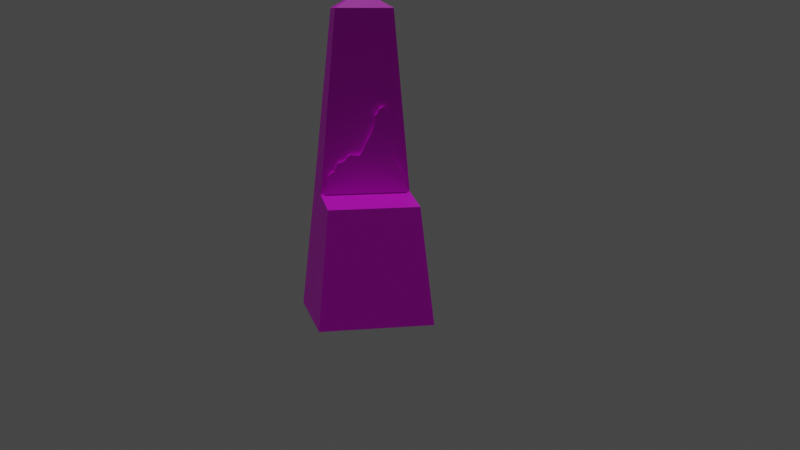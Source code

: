 # Source: esculturaDedoDeDeusPO.blend  (saved by Blender 2.91.10; exported with 4.5.12 LTS)
import bpy
from mathutils import Matrix  # noqa: F401  (used for matrix-valued properties, if any)

bpy.ops.wm.read_factory_settings(use_empty=True)
scene = bpy.context.scene
scene.name = 'Scene'

# ---- collections
col_collection = bpy.data.collections.new('Collection'); scene.collection.children.link(col_collection)

# ---- images (referenced by path relative to the original .blend; pixels are not part of the script)
import os
ASSET_DIR = os.environ.get("B2B_ASSET_DIR", "")  # directory of the original .blend (textures are referenced by path, not embedded)
HERE = os.path.dirname(os.path.abspath(__file__))  # packed textures are extracted next to this script under _unpacked/

def load_image(name, relpath, width, height, colorspace="sRGB"):
    """Load a texture the original file referenced (path relative to the .blend, or extracted next to this script)."""
    p = next((c for c in (os.path.join(HERE, relpath), os.path.join(ASSET_DIR, relpath)) if relpath and os.path.exists(c)), "")
    if p:
        img = bpy.data.images.load(p, check_existing=True)
        img.name = name
    else:  # same state as the original file: an image datablock whose file is absent (Cycles renders it pink)
        img = bpy.data.images.new(name, width, height)
        img.source = "FILE"
        img.filepath = "//" + (relpath or name)
    img.colorspace_settings.name = colorspace
    return img
img_materiais_002_base_color = load_image('Materiais.002 Base Color', '', 1024, 1024, 'sRGB')
img_materiais_base_color = load_image('Materiais Base Color', '', 1024, 1024, 'sRGB')

# ---- materials (node trees are filled in below, after node groups)
mat_materiais_002 = bpy.data.materials.new('Materiais.002')
mat_materiais_002.use_transparent_shadow = False
mat_materiais = bpy.data.materials.new('Materiais')
mat_materiais.use_transparent_shadow = False

# ---- material node trees
mat_materiais_002.use_nodes = True; mat_materiais_002.node_tree.nodes.clear()
_N = mat_materiais_002.node_tree.nodes; _L = mat_materiais_002.node_tree.links
n0 = _N.new('ShaderNodeBsdfPrincipled'); n0.name = 'Principled BSDF'; n0.location = (10, 300)
n0.distribution = 'GGX'
n0.subsurface_method = 'BURLEY'
n0.inputs[3].default_value = 1.45
n0.inputs[27].default_value = (0.0, 0.0, 0.0, 1.0)
n0.inputs[28].default_value = 1.0
n1 = _N.new('ShaderNodeTexImage'); n1.name = 'Textura de imagem'; n1.location = (-280, 280)
n1.image = img_materiais_002_base_color
n1.interpolation = 'Closest'
n2 = _N.new('ShaderNodeOutputMaterial'); n2.name = 'Material Output'; n2.location = (300, 300)
_L.new(n0.outputs[0], n2.inputs[0])
_L.new(n1.outputs[0], n0.inputs[0])
n2.is_active_output = True
mat_materiais.use_nodes = True; mat_materiais.node_tree.nodes.clear()
_N = mat_materiais.node_tree.nodes; _L = mat_materiais.node_tree.links
n0 = _N.new('ShaderNodeBsdfPrincipled'); n0.name = 'Principled BSDF'; n0.location = (-20, 300)
n0.distribution = 'GGX'
n0.subsurface_method = 'BURLEY'
n0.inputs[3].default_value = 1.45
n0.inputs[27].default_value = (0.0, 0.0, 0.0, 1.0)
n0.inputs[28].default_value = 1.0
n1 = _N.new('ShaderNodeOutputMaterial'); n1.name = 'Material Output'; n1.location = (280, 340)
n2 = _N.new('ShaderNodeTexImage'); n2.name = 'Textura de imagem'; n2.location = (-310, 280)
n2.image = img_materiais_base_color
_L.new(n0.outputs[0], n1.inputs[0])
_L.new(n2.outputs[0], n0.inputs[0])
n1.is_active_output = True

# ---- world
world_world = bpy.data.worlds.new('World'); scene.world = world_world
world_world.use_nodes = True; world_world.node_tree.nodes.clear()
_N = world_world.node_tree.nodes; _L = world_world.node_tree.links
n0 = _N.new('ShaderNodeOutputWorld'); n0.name = 'World Output'; n0.location = (300, 300)
n1 = _N.new('ShaderNodeBackground'); n1.name = 'Background'; n1.location = (10, 300)
n1.inputs[0].default_value = (0.05088, 0.05088, 0.05088, 1.0)
_L.new(n1.outputs[0], n0.inputs[0])
n0.is_active_output = True
world_world.color = (0.05088, 0.05088, 0.05088)
world_world.use_sun_shadow = False
world_world.sun_shadow_jitter_overblur = 0.0

# ---- cameras
cam_c_mera = bpy.data.cameras.new('Câmera')

# ---- lights
light_sun = bpy.data.lights.new('Sun', 'SUN')
light_sun.transmission_factor = 0.0
light_sun.energy = 1.0
light_sun.shadow_soft_size = 0.125

# ---- meshes
me_cubo = bpy.data.meshes.new('Cubo')
me_cubo.from_pydata([(-1.0, -1.0, -1.0), (-0.7935, -0.7935, 1.172), (-1.0, 1.0, -1.0), (-0.7935, 0.7935, 1.172), (1.0, -1.0, -1.0), (0.8125, -0.7935, 1.039), (1.0, 1.0, -1.0), (0.8125, 0.7935, 1.039), (0.0, 1.0, -1.0), (0.0, 0.7935, 1.172), (0.0, -1.0, -1.0), (0.0, -0.7935, 1.172), (-0.7935, -0.7935, 1.172), (-0.7935, 0.7935, 1.172), (0.0, -0.7935, 1.172), (0.0, 0.7935, 1.172), (-0.4987, -0.5082, 4.358), (-0.4987, 0.5082, 4.358), (1.407e-32, -0.5082, 4.358), (-1.407e-32, 0.5082, 4.358), (-0.2493, 0.0, 4.66), (-0.2493, 0.0, 4.66), (-0.2493, 0.0, 4.66), (-0.2493, 0.0, 4.66), (-0.6461, 0.6509, 2.765), (-7.034e-33, 0.6509, 2.765), (-0.6461, -0.6509, 2.765), (7.034e-33, -0.6509, 2.765), (-0.8968, -0.8968, 0.08586), (-0.8968, 0.8968, 0.08586), (0.9063, 0.8968, 0.01929), (0.9063, -0.8968, 0.01929), (0.0, -0.8968, 0.08586), (0.0, 0.8968, 0.08586), (-1.0, 0.0, -1.0), (-0.7935, 0.0, 1.172), (1.0, 0.0, -1.0), (0.8125, 0.0, 1.039), (0.0, 0.0, 1.172), (0.0, 0.0, -1.0), (-0.7935, 0.0, 1.172), (0.0, 0.0, 1.172), (-0.4987, 0.0, 4.358), (0.0, 0.0, 4.358), (-0.2493, 0.0, 4.66), (-0.2493, 0.0, 4.66), (0.0, 0.0, 2.765), (-0.6461, 0.0, 2.765), (0.9063, 0.0, 0.01929), (-0.8968, 0.0, 0.08586), (-0.5724, 0.5795, 3.561), (-0.5724, -0.5795, 3.561), (-1.055e-32, 0.5795, 3.561), (1.055e-32, -0.5795, 3.561), (0.0, 0.0, 3.561), (-0.5724, 0.0, 3.561), (-3.517e-33, 0.7222, 1.968), (3.517e-33, -0.7222, 1.968), (-0.7198, 0.7222, 1.968), (-0.7198, -0.7222, 1.968), (-0.7198, 0.0, 1.968), (0.0, 0.0, 1.968), (-0.1247, 0.2541, 4.509), (-0.1247, -0.2541, 4.509), (-0.374, -0.2541, 4.509), (-0.374, 0.2541, 4.509), (-0.374, 0.0, 4.509), (-0.1247, 0.0, 4.509), (-0.1247, 0.0, 4.509), (-0.1247, -0.2541, 4.509), (-0.374, 0.0, 4.509), (-0.374, 0.2541, 4.509), (-0.374, -0.2541, 4.509), (-0.1247, 0.2541, 4.509)], [], [(49, 35, 3, 29), (33, 9, 7, 30), (48, 37, 5, 31), (32, 11, 1, 28), (39, 36, 4, 10), (35, 1, 12, 40), (37, 38, 11, 5), (34, 39, 10, 0), (31, 5, 11, 32), (29, 3, 9, 33), (52, 50, 17, 19), (9, 3, 13, 15), (1, 11, 14, 12), (38, 9, 15, 41), (68, 73, 23, 45), (55, 51, 16, 42), (54, 52, 19, 43), (51, 53, 18, 16), (45, 44, 20, 22), (72, 69, 22, 20), (73, 71, 21, 23), (70, 72, 20, 44), (59, 57, 27, 26), (61, 56, 25, 46), (60, 59, 26, 47), (56, 58, 24, 25), (2, 29, 33, 8), (4, 31, 32, 10), (10, 32, 28, 0), (36, 48, 31, 4), (8, 33, 30, 6), (34, 49, 29, 2), (0, 28, 49, 34), (6, 30, 48, 36), (58, 60, 47, 24), (57, 61, 46, 27), (71, 70, 44, 21), (23, 21, 44, 45), (53, 54, 43, 18), (50, 55, 42, 17), (69, 68, 45, 22), (11, 38, 41, 14), (2, 8, 39, 34), (7, 9, 38, 37), (3, 35, 40, 13), (8, 6, 36, 39), (30, 7, 37, 48), (28, 1, 35, 49), (24, 47, 55, 50), (27, 46, 54, 53), (26, 27, 53, 51), (46, 25, 52, 54), (47, 26, 51, 55), (25, 24, 50, 52), (14, 41, 61, 57), (13, 40, 60, 58), (15, 13, 58, 56), (40, 12, 59, 60), (41, 15, 56, 61), (12, 14, 57, 59), (18, 43, 67, 63), (17, 42, 66, 65), (42, 16, 64, 66), (19, 17, 65, 62), (16, 18, 63, 64), (43, 19, 62, 67)])
_uv = me_cubo.uv_layers.new(name='Mapa UV')
_uv.uv.foreach_set('vector', [0.3322, 0.2938, 0.4177, 0.2879, 0.4321, 0.3473, 0.3411, 0.369, 0.483, 0.4248, 0.5339, 0.3499, 0.5419, 0.3617, 0.5449, 0.4323, 0.1245, 0.7078, 0.04642, 0.7078, 0.04642, 0.6473, 0.1245, 0.6394, 0.4823, 0.1468, 0.5267, 0.2217, 0.4248, 0.2195, 0.4207, 0.1443, 0.6852, 0.3929, 0.6852, 0.3167, 0.7615, 0.3167, 0.7615, 0.3929, 0.4177, 0.2879, 0.4248, 0.2195, 0.4258, 0.2205, 0.419, 0.2878, 0.406, 0.894, 0.3391, 0.8973, 0.3241, 0.8377, 0.396, 0.8244, 0.6852, 0.4692, 0.6852, 0.3929, 0.7615, 0.3929, 0.7615, 0.4692, 0.5448, 0.1447, 0.5355, 0.2148, 0.5267, 0.2217, 0.4823, 0.1468, 0.4215, 0.4218, 0.4321, 0.3473, 0.5339, 0.3499, 0.483, 0.4248, 0.8428, 0.229, 0.8865, 0.229, 0.8809, 0.29, 0.8428, 0.29, 0.5339, 0.3499, 0.4321, 0.3473, 0.433, 0.3462, 0.4855, 0.3489, 0.4248, 0.2195, 0.5267, 0.2217, 0.4785, 0.2228, 0.4258, 0.2205, 0.5417, 0.2812, 0.5339, 0.3499, 0.4855, 0.3489, 0.493, 0.2814, 0.7932, 0.2679, 0.7958, 0.2826, 0.7762, 0.2663, 0.7762, 0.2663, 0.6239, 0.6111, 0.6239, 0.6553, 0.5629, 0.6498, 0.5629, 0.6111, 0.09672, 0.8954, 0.09672, 0.9396, 0.03597, 0.9342, 0.03597, 0.8954, 0.877, 0.5364, 0.9206, 0.5364, 0.9206, 0.5974, 0.8826, 0.5974, 0.7762, 0.2663, 0.7762, 0.2663, 0.7761, 0.2663, 0.7763, 0.2659, 0.7511, 0.272, 0.7534, 0.2538, 0.7763, 0.2659, 0.7761, 0.2663, 0.7958, 0.2826, 0.7848, 0.2903, 0.7762, 0.2663, 0.7762, 0.2663, 0.7684, 0.28, 0.7511, 0.272, 0.7761, 0.2663, 0.7762, 0.2663, 0.8657, 0.4144, 0.9206, 0.4144, 0.9206, 0.4754, 0.8714, 0.4754, 0.2182, 0.8954, 0.2182, 0.9505, 0.1575, 0.945, 0.1575, 0.8954, 0.746, 0.6111, 0.746, 0.6661, 0.6849, 0.6607, 0.6849, 0.6111, 0.8428, 0.107, 0.8977, 0.107, 0.8921, 0.168, 0.8428, 0.168, 0.4108, 0.4963, 0.4215, 0.4218, 0.483, 0.4248, 0.4794, 0.4996, 0.554, 0.07461, 0.5448, 0.1447, 0.4823, 0.1468, 0.4853, 0.07184, 0.4853, 0.07184, 0.4823, 0.1468, 0.4207, 0.1443, 0.4167, 0.06907, 0.2026, 0.7078, 0.1245, 0.7078, 0.1245, 0.6394, 0.2026, 0.6316, 0.4794, 0.4996, 0.483, 0.4248, 0.5449, 0.4323, 0.548, 0.5029, 0.2392, 0.3026, 0.3322, 0.2938, 0.3411, 0.369, 0.2487, 0.3882, 0.2312, 0.2156, 0.3269, 0.2159, 0.3322, 0.2938, 0.2392, 0.3026, 0.2026, 0.7841, 0.1245, 0.7762, 0.1245, 0.7078, 0.2026, 0.7078, 0.746, 0.556, 0.746, 0.6111, 0.6849, 0.6111, 0.6849, 0.5614, 0.2182, 0.8403, 0.2182, 0.8954, 0.1575, 0.8954, 0.1575, 0.8457, 0.7848, 0.2903, 0.7684, 0.28, 0.7762, 0.2663, 0.7762, 0.2663, 0.7762, 0.2663, 0.7762, 0.2663, 0.7762, 0.2663, 0.7762, 0.2663, 0.09672, 0.8512, 0.09672, 0.8954, 0.03597, 0.8954, 0.03597, 0.8566, 0.6239, 0.5669, 0.6239, 0.6111, 0.5629, 0.6111, 0.5629, 0.5723, 0.7958, 0.246, 0.7932, 0.2679, 0.7762, 0.2663, 0.7763, 0.2659, 0.5267, 0.2217, 0.5417, 0.2812, 0.493, 0.2814, 0.4785, 0.2228, 0.6089, 0.4692, 0.6089, 0.3929, 0.6852, 0.3929, 0.6852, 0.4692, 0.406, 0.966, 0.3313, 0.966, 0.3391, 0.8973, 0.406, 0.894, 0.4321, 0.3473, 0.4177, 0.2879, 0.419, 0.2878, 0.433, 0.3462, 0.6089, 0.3929, 0.6089, 0.3167, 0.6852, 0.3167, 0.6852, 0.3929, 0.1245, 0.7762, 0.04642, 0.7684, 0.04642, 0.7078, 0.1245, 0.7078, 0.3269, 0.2159, 0.4248, 0.2195, 0.4177, 0.2879, 0.3322, 0.2938, 0.6849, 0.5614, 0.6849, 0.6111, 0.6239, 0.6111, 0.6239, 0.5669, 0.1575, 0.8457, 0.1575, 0.8954, 0.09672, 0.8954, 0.09672, 0.8512, 0.8714, 0.4754, 0.9206, 0.4754, 0.9206, 0.5364, 0.877, 0.5364, 0.1575, 0.8954, 0.1575, 0.945, 0.09672, 0.9396, 0.09672, 0.8954, 0.6849, 0.6111, 0.6849, 0.6607, 0.6239, 0.6553, 0.6239, 0.6111, 0.8428, 0.168, 0.8921, 0.168, 0.8865, 0.229, 0.8428, 0.229, 0.279, 0.8349, 0.279, 0.8954, 0.2182, 0.8954, 0.2182, 0.8403, 0.807, 0.5505, 0.807, 0.6111, 0.746, 0.6111, 0.746, 0.556, 0.8428, 0.04605, 0.9033, 0.04605, 0.8977, 0.107, 0.8428, 0.107, 0.807, 0.6111, 0.807, 0.6716, 0.746, 0.6661, 0.746, 0.6111, 0.279, 0.8954, 0.279, 0.9559, 0.2182, 0.9505, 0.2182, 0.8954, 0.8601, 0.3534, 0.9206, 0.3534, 0.9206, 0.4144, 0.8657, 0.4144, 0.6043, 0.2256, 0.6043, 0.2643, 0.5894, 0.2643, 0.5894, 0.245, 0.5675, 0.3128, 0.5484, 0.2791, 0.5614, 0.2717, 0.571, 0.2886, 0.5484, 0.2791, 0.5293, 0.2454, 0.5518, 0.2549, 0.5614, 0.2717, 0.6043, 0.3031, 0.5675, 0.3128, 0.571, 0.2886, 0.5894, 0.2837, 0.5293, 0.2454, 0.5564, 0.2188, 0.5654, 0.2416, 0.5518, 0.2549, 0.6043, 0.2643, 0.6043, 0.3031, 0.5894, 0.2837, 0.5894, 0.2643])
me_cubo.materials.append(mat_materiais_002)
me_cubo.use_remesh_fix_poles = True
me_cubo.use_remesh_preserve_attributes = False
me_cubo.use_mirror_vertex_groups = False
me_cubo.update()
me_plano_002 = bpy.data.meshes.new('Plano.002')
me_plano_002.from_pydata([(-0.9007, 0.2277, -7.497e-09), (1.0, -1.0, 0.0), (-1.023, 0.4854, 1.704e-09), (1.0, 1.0, 0.0), (0.01917, -0.13, -1.447e-09), (-0.01806, 0.5983, 1.363e-09), (-1.065, 0.3306, 4.939e-09), (1.0, 0.0, 0.0), (0.0, 0.0, 0.0), (1.0, 0.5, 0.0), (-0.02257, 0.3104, 1.704e-09), (-1.104, 0.4097, 7.838e-09), (0.4932, -0.859, 5.112e-10), (0.4865, 0.8533, 1.022e-09), (0.5, 0.0, 0.0), (0.4887, 0.4052, 8.52e-10), (0.803, -0.9436, -4.004e-09), (0.7049, 0.9786, 3.408e-09), (0.75, 0.0, 0.0), (0.7444, 0.4526, 4.26e-10), (0.2635, 0.701, -1.022e-09), (0.25, 0.0, 0.0), (0.2331, 0.3578, 1.278e-09), (0.2286, -0.6773, 1.619e-09), (-0.5203, 0.5283, 1.534e-09), (-0.4346, 0.1059, -4.941e-09), (-0.4729, 0.1986, -2.045e-09), (-0.5632, 0.3601, 4.771e-09), (0.5957, 0.9159, 2.215e-09), (0.625, 0.0, 0.0), (0.6165, 0.4289, 6.39e-10), (0.6346, -0.9244, -7.242e-10), (0.8925, -0.9673, -1.321e-09), (0.8524, 0.9893, 1.704e-09), (0.875, 0.0, 0.0), (0.8722, 0.4763, 2.13e-10), (0.3733, -0.7414, 1.265e-10), (0.375, 0.7771, 0.0), (0.375, 0.0, 0.0), (0.3609, 0.3815, 1.065e-09), (0.1227, 0.6496, 1.704e-10), (0.125, 0.0, 0.0), (0.1053, 0.3341, 1.491e-09), (0.08043, -0.4459, 3.365e-09), (-0.2286, -0.00471, -1.619e-09), (-0.2692, 0.5475, 1.448e-09), (-0.2365, 0.0993, -1.022e-09), (-0.2929, 0.3352, 3.237e-09), (-0.7387, 0.5182, -8.507e-10), (-0.7274, 0.2753, -1.704e-09), (-0.7681, 0.3849, 1.366e-09), (-0.6586, 0.1939, -6.901e-09), (0.1872, -0.5289, 2.258e-11), (0.1931, 0.6753, -4.26e-10), (0.1875, 0.0, 0.0), (0.1692, 0.346, 1.384e-09), (0.05234, 0.6239, 7.668e-10), (0.0625, 0.0, 0.0), (0.04134, 0.3223, 1.597e-09), (0.06615, -0.1735, -2.756e-10), (-0.1211, -0.05098, -2.982e-10), (-0.1436, 0.5729, 1.406e-09), (-0.1182, 0.04965, -5.112e-10), (-0.1577, 0.3228, 2.471e-09), (-0.3947, 0.5379, 1.491e-09), (-0.3547, 0.149, -1.534e-09), (-0.428, 0.3477, 4.004e-09), (-0.3316, 0.05058, -3.28e-09), (-0.5466, 0.1499, -5.921e-09), (-0.6459, 0.5232, 1.576e-09), (-0.6002, 0.237, -1.874e-09), (-0.6983, 0.3725, 5.538e-09), (-0.8643, 0.5018, -8.081e-10), (-0.7983, 0.2866, -5.791e-09), (-0.8378, 0.3973, -2.806e-09), (-0.7796, 0.2108, -7.199e-09), (-0.9598, 0.4936, 1.683e-09), (-0.8991, 0.3086, -2.895e-09), (-0.9054, 0.4035, -2.423e-09), (-0.8402, 0.2193, -7.348e-09), (-0.9503, 0.2792, -3.749e-09), (1.0, -0.5, 0.0), (0.009583, -0.06498, -7.235e-10), (0.4966, -0.4458, 2.556e-10), (0.7765, -0.4718, -2.002e-09), (0.2556, -0.3386, -4.253e-10), (-0.4537, 0.1522, -3.493e-09), (0.6298, -0.4622, -3.621e-10), (0.8837, -0.4836, -6.603e-10), (0.3905, -0.3753, -1.171e-09), (0.1027, -0.223, 1.683e-09), (-0.2325, 0.0473, -1.321e-09), (-0.693, 0.2346, -4.302e-09), (0.1874, -0.2481, 1.129e-11), (0.06433, -0.08673, -1.378e-10), (-0.1196, -0.0006625, -4.047e-10), (-0.3431, 0.09977, -2.407e-09), (-0.5734, 0.1934, -3.898e-09), (-0.789, 0.2487, -6.495e-09), (-0.8697, 0.264, -5.122e-09), (1.0, 0.75, 0.0), (-0.02031, 0.4543, 1.534e-09), (-1.096, 0.4476, 7.24e-09), (0.4876, 0.6293, 9.371e-10), (0.7246, 0.7156, 1.917e-09), (0.2483, 0.5294, 1.278e-10), (-0.5418, 0.4442, 3.152e-09), (0.6061, 0.6724, 1.427e-09), (0.8623, 0.7328, 9.584e-10), (0.3679, 0.5793, 5.325e-10), (0.114, 0.4919, 8.307e-10), (-0.281, 0.4414, 2.343e-09), (-0.7698, 0.4515, 1.492e-09), (0.1812, 0.5106, 4.792e-10), (0.04684, 0.4731, 1.182e-09), (-0.1507, 0.4479, 1.938e-09), (-0.4114, 0.4428, 2.748e-09), (-0.6721, 0.4479, 3.557e-09), (-0.8674, 0.4496, -5.725e-10), (-0.9326, 0.4486, -3.702e-10), (0.2242, -0.5867, -4.14e-10), (0.2283, 0.6881, -7.242e-10), (0.2188, 0.0, 0.0), (0.2011, 0.3519, 1.331e-09), (0.2215, -0.2934, -2.07e-10), (0.2147, 0.52, 3.035e-10), (0.3193, 0.739, -5.112e-10), (0.3125, 0.0, 0.0), (0.297, 0.3697, 1.171e-09), (0.3009, -0.7139, 8.726e-10), (0.3231, -0.357, -7.984e-10), (0.3081, 0.5544, 3.301e-10), (0.5411, 0.8846, 1.619e-09), (0.5625, 0.0, 0.0), (0.5526, 0.4171, 7.455e-10), (0.5639, -0.908, -1.065e-10), (0.5632, -0.454, -5.325e-11), (0.5468, 0.6508, 1.182e-09), (0.4333, -0.7557, 3.188e-10), (0.4307, 0.8152, 5.112e-10), (0.4375, 0.0, 0.0), (0.4248, 0.3934, 9.584e-10), (0.4436, -0.4106, -4.579e-10), (0.4278, 0.6043, 7.348e-10), (0.04058, -0.3751, 4.014e-09), (0.08754, 0.6368, 4.686e-10), (0.09375, 0.0, 0.0), (0.0733, 0.3282, 1.544e-09), (0.08352, -0.1548, 7.724e-10), (0.08042, 0.4825, 1.006e-09), (0.1579, 0.6625, -1.278e-10), (0.1562, 0.0, 0.0), (0.1372, 0.34, 1.438e-09), (0.1338, -0.4711, 1.694e-09), (0.145, -0.2355, 8.469e-10), (0.1476, 0.5012, 6.549e-10), (-0.9503, 0.2792, 0.4561), (-0.9007, 0.2277, 0.4561), (0.8925, -0.9673, 0.4561), (1.0, -1.0, 0.4561), (1.0, 0.75, 0.4561), (1.0, 1.0, 0.4561), (-0.9598, 0.4936, 0.4561), (-1.023, 0.4854, 0.4561), (-0.1211, -0.05098, 0.4561), (0.01917, -0.13, 0.4561), (0.05234, 0.6239, 0.4561), (-0.01806, 0.5983, 0.4561), (-1.104, 0.4097, 0.4561), (-1.065, 0.3306, 0.4561), (1.0, -0.5, 0.4561), (1.0, -3.045e-09, 0.4561), (1.0, 0.5, 0.4561), (-1.096, 0.4476, 0.4561), (0.4333, -0.7557, 0.4561), (0.4932, -0.859, 0.4561), (0.5411, 0.8846, 0.4561), (0.4865, 0.8533, 0.4561), (0.6346, -0.9244, 0.4561), (0.803, -0.9436, 0.4561), (0.8524, 0.9893, 0.4561), (0.7049, 0.9786, 0.4561), (0.3193, 0.739, 0.4561), (0.2635, 0.701, 0.4561), (0.2242, -0.5867, 0.4561), (0.2286, -0.6773, 0.4561), (-0.3947, 0.5379, 0.4561), (-0.5203, 0.5283, 0.4561), (-0.5466, 0.1499, 0.4561), (-0.4346, 0.1059, 0.4561), (0.5957, 0.9159, 0.4561), (0.5639, -0.908, 0.4561), (0.3009, -0.7139, 0.4561), (0.3733, -0.7414, 0.4561), (0.4307, 0.8152, 0.4561), (0.375, 0.7771, 0.4561), (0.1579, 0.6625, 0.4561), (0.1227, 0.6496, 0.4561), (0.04058, -0.3751, 0.4561), (0.08043, -0.4459, 0.4561), (-0.3316, 0.05058, 0.4561), (-0.2286, -0.00471, 0.4561), (-0.1436, 0.5729, 0.4561), (-0.2692, 0.5475, 0.4561), (-0.6459, 0.5232, 0.4561), (-0.7387, 0.5182, 0.4561), (-0.7796, 0.2108, 0.4561), (-0.6586, 0.1939, 0.4561), (0.1338, -0.4711, 0.4561), (0.1872, -0.5289, 0.4561), (0.2283, 0.6881, 0.4561), (0.1931, 0.6753, 0.4561), (0.08754, 0.6368, 0.4561), (0.06615, -0.1735, 0.4561), (-0.8643, 0.5018, 0.4561), (-0.8402, 0.2193, 0.4561), (-0.9503, 0.2792, 0.4561), (-0.9007, 0.2277, 0.4561), (0.8925, -0.9673, 0.4561), (1.0, -1.0, 0.4561), (1.0, 0.75, 0.4561), (1.0, 1.0, 0.4561), (-0.9598, 0.4936, 0.4561), (-1.023, 0.4854, 0.4561), (-0.1211, -0.05098, 0.4561), (0.01917, -0.13, 0.4561), (0.05234, 0.6239, 0.4561), (-0.01806, 0.5983, 0.4561), (-0.02031, 0.4543, 0.4561), (-1.104, 0.4097, 0.4561), (-1.065, 0.3306, 0.4561), (1.0, -0.5, 0.4561), (1.0, -3.045e-09, 0.4561), (0.009583, -0.06498, 0.4561), (-1.136e-09, -3.045e-09, 0.4561), (-0.8991, 0.3086, 0.4561), (0.0625, -3.045e-09, 0.4561), (1.0, 0.5, 0.4561), (-0.02257, 0.3104, 0.4561), (-1.096, 0.4476, 0.4561), (-0.9054, 0.4035, 0.4561), (0.04134, 0.3223, 0.4561), (0.4333, -0.7557, 0.4561), (0.4932, -0.859, 0.4561), (0.5411, 0.8846, 0.4561), (0.4865, 0.8533, 0.4561), (0.5625, -3.045e-09, 0.4561), (0.5, -3.045e-09, 0.4561), (0.5526, 0.4171, 0.4561), (0.4887, 0.4052, 0.4561), (0.4966, -0.4458, 0.4561), (0.4876, 0.6293, 0.4561), (0.6346, -0.9244, 0.4561), (0.803, -0.9436, 0.4561), (0.8524, 0.9893, 0.4561), (0.7049, 0.9786, 0.4561), (0.875, -3.045e-09, 0.4561), (0.75, -3.045e-09, 0.4561), (0.8722, 0.4763, 0.4561), (0.7444, 0.4526, 0.4561), (0.7765, -0.4718, 0.4561), (0.7246, 0.7156, 0.4561), (0.3193, 0.739, 0.4561), (0.2635, 0.701, 0.4561), (0.3125, -3.045e-09, 0.4561), (0.25, -3.045e-09, 0.4561), (0.297, 0.3697, 0.4561), (0.2331, 0.3578, 0.4561), (0.2242, -0.5867, 0.4561), (0.2286, -0.6773, 0.4561), (0.2483, 0.5294, 0.4561), (0.2556, -0.3386, 0.4561), (-0.3947, 0.5379, 0.4561), (-0.5203, 0.5283, 0.4561), (-0.5466, 0.1499, 0.4561), (-0.4346, 0.1059, 0.4561), (-0.3547, 0.149, 0.4561), (-0.4729, 0.1986, 0.4561), (-0.428, 0.3477, 0.4561), (-0.5632, 0.3601, 0.4561), (-0.4537, 0.1522, 0.4561), (-0.5418, 0.4442, 0.4561), (0.5957, 0.9159, 0.4561), (0.625, -3.045e-09, 0.4561), (0.6165, 0.4289, 0.4561), (0.5639, -0.908, 0.4561), (0.6061, 0.6724, 0.4561), (0.6298, -0.4622, 0.4561), (0.8837, -0.4836, 0.4561), (0.8623, 0.7328, 0.4561), (0.3009, -0.7139, 0.4561), (0.3733, -0.7179, 0.4561), (0.4307, 0.8152, 0.4561), (0.375, 0.7771, 0.4561), (0.4375, -3.045e-09, 0.4561), (0.375, -3.045e-09, 0.4561), (0.4248, 0.3934, 0.4561), (0.3609, 0.3815, 0.4561), (0.3679, 0.5793, 0.4561), (0.3905, -0.3753, 0.4561), (0.1579, 0.6625, 0.4561), (0.1227, 0.6496, 0.4561), (0.1562, -3.045e-09, 0.4561), (0.125, -3.045e-09, 0.4561), (0.1372, 0.34, 0.4561), (0.1053, 0.3341, 0.4561), (0.04058, -0.3751, 0.4561), (0.08043, -0.4459, 0.4561), (0.1027, -0.223, 0.4561), (0.114, 0.4919, 0.4561), (-0.3316, 0.05058, 0.4561), (-0.2286, -0.00471, 0.4561), (-0.1436, 0.5729, 0.4561), (-0.2692, 0.5475, 0.4561), (-0.1182, 0.04965, 0.4561), (-0.2365, 0.0993, 0.4561), (-0.1577, 0.3228, 0.4561), (-0.2929, 0.3352, 0.4561), (-0.2325, 0.0473, 0.4561), (-0.281, 0.4414, 0.4561), (-0.6459, 0.5232, 0.4561), (-0.7387, 0.5182, 0.4561), (-0.6002, 0.237, 0.4561), (-0.7274, 0.2753, 0.4561), (-0.6983, 0.3725, 0.4561), (-0.7681, 0.3849, 0.4561), (-0.7796, 0.2108, 0.4561), (-0.6586, 0.1939, 0.4561), (-0.7698, 0.4515, 0.4561), (-0.693, 0.2346, 0.4561), (0.1338, -0.4711, 0.4561), (0.1872, -0.5289, 0.4561), (0.2283, 0.6881, 0.4561), (0.1931, 0.6753, 0.4561), (0.2188, -3.045e-09, 0.4561), (0.1875, -3.045e-09, 0.4561), (0.2011, 0.3519, 0.4561), (0.1692, 0.346, 0.4561), (0.1874, -0.2481, 0.4561), (0.1812, 0.5106, 0.4561), (0.08754, 0.6368, 0.4561), (0.09375, -3.045e-09, 0.4561), (0.0733, 0.3282, 0.4561), (0.06615, -0.1735, 0.4561), (0.04684, 0.4731, 0.4561), (0.06433, -0.08673, 0.4561), (-0.1196, -0.0006625, 0.4561), (-0.1507, 0.4479, 0.4561), (-0.4114, 0.4428, 0.4561), (-0.3431, 0.09977, 0.4561), (-0.6721, 0.4479, 0.4561), (-0.5734, 0.1934, 0.4561), (-0.8643, 0.5018, 0.4561), (-0.7983, 0.2866, 0.4561), (-0.8378, 0.3973, 0.4561), (-0.8402, 0.2193, 0.4561), (-0.789, 0.2487, 0.4561), (-0.8674, 0.4496, 0.4561), (-0.9326, 0.4486, 0.4561), (-0.8697, 0.264, 0.4561), (0.145, -0.2355, 0.4561), (0.08352, -0.1548, 0.4561), (0.3231, -0.357, 0.4561), (0.5632, -0.454, 0.4561), (0.2215, -0.2934, 0.4561), (0.4436, -0.4106, 0.4561), (0.1476, 0.5012, 0.4561), (0.08042, 0.4825, 0.4561), (0.3081, 0.5544, 0.4561), (0.5468, 0.6508, 0.4561), (0.2147, 0.52, 0.4561), (0.4278, 0.6043, 0.4561), (-0.9007, 0.2277, -7.497e-09), (1.0, -1.0, 0.0), (-1.023, 0.4854, 1.704e-09), (1.0, 1.0, 0.0), (0.01917, -0.13, -1.447e-09), (-0.01806, 0.5983, 1.363e-09), (-1.065, 0.3306, 4.939e-09), (1.0, 0.0, 0.0), (1.0, 0.5, 0.0), (-1.104, 0.4097, 7.838e-09), (0.4932, -0.859, 5.112e-10), (0.4865, 0.8533, 1.022e-09), (0.803, -0.9436, -4.004e-09), (0.7049, 0.9786, 3.408e-09), (0.2635, 0.701, -1.022e-09), (0.2286, -0.6773, 1.619e-09), (-0.5203, 0.5283, 1.534e-09), (-0.4346, 0.1059, -4.941e-09), (0.5957, 0.9159, 2.215e-09), (0.6346, -0.9244, -7.242e-10), (0.8925, -0.9673, -1.321e-09), (0.8524, 0.9893, 1.704e-09), (0.3733, -0.7414, 1.265e-10), (0.375, 0.7771, 0.0), (0.1227, 0.6496, 1.704e-10), (0.08043, -0.4459, 3.365e-09), (-0.2286, -0.00471, -1.619e-09), (-0.2692, 0.5475, 1.448e-09), (-0.7387, 0.5182, -8.507e-10), (-0.6586, 0.1939, -6.901e-09), (0.1872, -0.5289, 2.258e-11), (0.1931, 0.6753, -4.26e-10), (0.05234, 0.6239, 7.668e-10), (0.06615, -0.1735, -2.756e-10), (-0.1211, -0.05098, -2.982e-10), (-0.1436, 0.5729, 1.406e-09), (-0.3947, 0.5379, 1.491e-09), (-0.3316, 0.05058, -3.28e-09), (-0.5466, 0.1499, -5.921e-09), (-0.6459, 0.5232, 1.576e-09), (-0.8643, 0.5018, -8.081e-10), (-0.7796, 0.2108, -7.199e-09), (-0.9598, 0.4936, 1.683e-09), (-0.8402, 0.2193, -7.348e-09), (-0.9503, 0.2792, -3.749e-09), (1.0, -0.5, 0.0), (1.0, 0.75, 0.0), (-1.096, 0.4476, 7.24e-09), (0.2242, -0.5867, -4.14e-10), (0.2283, 0.6881, -7.242e-10), (0.3193, 0.739, -5.112e-10), (0.3009, -0.7139, 8.726e-10), (0.5411, 0.8846, 1.619e-09), (0.5639, -0.908, -1.065e-10), (0.4333, -0.7557, 3.188e-10), (0.4307, 0.8152, 5.112e-10), (0.04058, -0.3751, 4.014e-09), (0.08754, 0.6368, 4.686e-10), (0.1579, 0.6625, -1.278e-10), (0.1338, -0.4711, 1.694e-09)], [], [(108, 33, 3, 100), (115, 61, 5, 101), (95, 62, 8, 82), (88, 34, 7, 81), (62, 63, 10, 8), (34, 35, 9, 7), (140, 141, 15, 14), (142, 140, 14, 83), (143, 139, 13, 103), (29, 30, 19, 18), (87, 29, 18, 84), (107, 28, 17, 104), (125, 121, 20, 105), (124, 122, 21, 85), (122, 123, 22, 21), (70, 71, 27, 26), (97, 70, 26, 86), (117, 69, 24, 106), (137, 132, 28, 107), (136, 133, 29, 87), (133, 134, 30, 29), (18, 19, 35, 34), (84, 18, 34, 88), (104, 17, 33, 108), (131, 126, 37, 109), (130, 127, 38, 89), (127, 128, 39, 38), (146, 147, 42, 41), (148, 146, 41, 90), (149, 145, 40, 110), (65, 66, 47, 46), (96, 65, 46, 91), (116, 64, 45, 111), (118, 72, 48, 112), (98, 73, 49, 92), (73, 74, 50, 49), (151, 152, 55, 54), (154, 151, 54, 93), (155, 150, 53, 113), (101, 5, 56, 114), (82, 8, 57, 94), (8, 10, 58, 57), (46, 47, 63, 62), (91, 46, 62, 95), (111, 45, 61, 115), (106, 24, 64, 116), (86, 26, 65, 96), (26, 27, 66, 65), (112, 48, 69, 117), (92, 49, 70, 97), (49, 50, 71, 70), (77, 78, 74, 73), (99, 77, 73, 98), (119, 76, 72, 118), (102, 2, 76, 119), (80, 6, 77, 99), (6, 11, 78, 77), (0, 80, 99, 79), (79, 99, 98, 75), (51, 92, 97, 68), (25, 86, 96, 67), (44, 91, 95, 60), (4, 82, 94, 59), (153, 154, 93, 52), (75, 98, 92, 51), (67, 96, 91, 44), (144, 148, 90, 43), (129, 130, 89, 36), (16, 84, 88, 32), (135, 136, 87, 31), (68, 97, 86, 25), (120, 124, 85, 23), (31, 87, 84, 16), (138, 142, 83, 12), (32, 88, 81, 1), (60, 95, 82, 4), (11, 102, 119, 78), (78, 119, 118, 74), (50, 112, 117, 71), (27, 106, 116, 66), (47, 111, 115, 63), (10, 101, 114, 58), (152, 155, 113, 55), (74, 118, 112, 50), (66, 116, 111, 47), (147, 149, 110, 42), (128, 131, 109, 39), (19, 104, 108, 35), (134, 137, 107, 30), (71, 117, 106, 27), (123, 125, 105, 22), (30, 107, 104, 19), (141, 143, 103, 15), (63, 115, 101, 10), (35, 108, 100, 9), (55, 113, 125, 123), (52, 93, 124, 120), (54, 55, 123, 122), (93, 54, 122, 124), (113, 53, 121, 125), (22, 105, 131, 128), (23, 85, 130, 129), (21, 22, 128, 127), (85, 21, 127, 130), (105, 20, 126, 131), (15, 103, 137, 134), (12, 83, 136, 135), (14, 15, 134, 133), (83, 14, 133, 136), (103, 13, 132, 137), (39, 109, 143, 141), (36, 89, 142, 138), (109, 37, 139, 143), (89, 38, 140, 142), (38, 39, 141, 140), (58, 114, 149, 147), (59, 94, 148, 144), (114, 56, 145, 149), (94, 57, 146, 148), (57, 58, 147, 146), (42, 110, 155, 152), (43, 90, 154, 153), (110, 40, 150, 155), (90, 41, 151, 154), (41, 42, 152, 151), (188, 189, 275, 274), (177, 194, 292, 245), (171, 172, 237, 232), (186, 187, 273, 272), (187, 204, 320, 273), (193, 174, 242, 291), (207, 188, 274, 327), (199, 208, 330, 307), (210, 211, 333, 332), (208, 209, 331, 330), (170, 171, 232, 231), (184, 185, 269, 268), (194, 195, 293, 292), (168, 169, 230, 229), (211, 196, 300, 333), (192, 193, 291, 290), (189, 200, 310, 275), (159, 170, 231, 219), (183, 210, 332, 263), (169, 156, 216, 230), (166, 167, 227, 226), (182, 183, 263, 262), (209, 184, 268, 331), (206, 207, 327, 326), (164, 165, 225, 224), (203, 186, 272, 313), (175, 191, 285, 243), (162, 163, 223, 222), (160, 161, 221, 220), (204, 205, 321, 320), (157, 215, 355, 217), (158, 159, 219, 218), (161, 180, 254, 221), (190, 176, 244, 282), (156, 157, 217, 216), (179, 158, 218, 253), (180, 181, 255, 254), (214, 162, 222, 352), (178, 179, 253, 252), (167, 202, 312, 227), (197, 212, 340, 301), (201, 164, 224, 311), (213, 198, 306, 343), (191, 178, 252, 285), (202, 203, 313, 312), (200, 201, 311, 310), (215, 206, 326, 355), (163, 173, 239, 223), (181, 190, 282, 255), (165, 213, 343, 225), (185, 192, 290, 269), (176, 177, 245, 244), (172, 160, 220, 237), (205, 214, 352, 321), (174, 175, 243, 242), (198, 199, 307, 306), (212, 166, 226, 340), (195, 182, 262, 293), (173, 168, 229, 239), (196, 197, 301, 300), (126, 20, 183, 182), (56, 5, 167, 166), (6, 80, 156, 169), (20, 121, 210, 183), (1, 81, 170, 159), (25, 67, 200, 189), (129, 36, 193, 192), (53, 150, 196, 211), (11, 6, 169, 168), (139, 37, 195, 194), (120, 23, 185, 184), (81, 7, 171, 170), (153, 52, 209, 208), (121, 53, 211, 210), (43, 153, 208, 199), (51, 68, 188, 207), (36, 138, 174, 193), (24, 69, 204, 187), (64, 24, 187, 186), (7, 9, 172, 171), (13, 139, 194, 177), (68, 25, 189, 188), (150, 40, 197, 196), (102, 11, 168, 173), (145, 56, 166, 212), (37, 126, 182, 195), (144, 43, 199, 198), (138, 12, 175, 174), (48, 72, 214, 205), (9, 100, 160, 172), (132, 13, 177, 176), (23, 129, 192, 185), (4, 59, 213, 165), (17, 28, 190, 181), (2, 102, 173, 163), (79, 75, 206, 215), (67, 44, 201, 200), (61, 45, 203, 202), (135, 31, 178, 191), (59, 144, 198, 213), (44, 60, 164, 201), (40, 145, 212, 197), (5, 61, 202, 167), (31, 16, 179, 178), (72, 76, 162, 214), (33, 17, 181, 180), (16, 32, 158, 179), (80, 0, 157, 156), (28, 132, 176, 190), (3, 33, 180, 161), (32, 1, 159, 158), (0, 79, 215, 157), (69, 48, 205, 204), (100, 3, 161, 160), (76, 2, 163, 162), (12, 135, 191, 175), (45, 64, 186, 203), (60, 4, 165, 164), (75, 51, 207, 206), (52, 120, 184, 209), (289, 220, 221, 254), (347, 228, 227, 312), (346, 233, 234, 314), (288, 231, 232, 256), (314, 234, 238, 316), (256, 232, 237, 258), (294, 247, 249, 296), (365, 250, 247, 294), (371, 251, 245, 292), (283, 257, 259, 284), (287, 260, 257, 283), (286, 261, 255, 282), (370, 270, 263, 332), (364, 271, 265, 334), (334, 265, 267, 336), (322, 277, 279, 324), (351, 280, 277, 322), (350, 281, 273, 320), (369, 286, 282, 244), (363, 287, 283, 246), (246, 283, 284, 248), (257, 256, 258, 259), (260, 288, 256, 257), (261, 289, 254, 255), (368, 298, 293, 262), (362, 299, 295, 264), (264, 295, 297, 266), (341, 303, 305, 342), (361, 308, 303, 341), (367, 309, 301, 340), (276, 315, 317, 278), (349, 318, 315, 276), (348, 319, 313, 272), (357, 328, 321, 352), (356, 329, 323, 353), (353, 323, 325, 354), (302, 335, 337, 304), (360, 338, 335, 302), (366, 339, 333, 300), (228, 344, 226, 227), (233, 345, 236, 234), (234, 236, 241, 238), (315, 314, 316, 317), (318, 346, 314, 315), (319, 347, 312, 313), (281, 348, 272, 273), (280, 349, 276, 277), (277, 276, 278, 279), (328, 350, 320, 321), (329, 351, 322, 323), (323, 322, 324, 325), (235, 353, 354, 240), (359, 356, 353, 235), (358, 357, 352, 222), (239, 358, 222, 223), (216, 359, 235, 230), (230, 235, 240, 229), (217, 355, 359, 216), (355, 326, 356, 359), (327, 274, 351, 329), (275, 310, 349, 280), (311, 224, 346, 318), (225, 343, 345, 233), (330, 331, 338, 360), (326, 327, 329, 356), (310, 311, 318, 349), (306, 307, 308, 361), (290, 291, 299, 362), (253, 218, 288, 260), (285, 252, 287, 363), (274, 275, 280, 351), (268, 269, 271, 364), (252, 253, 260, 287), (242, 243, 250, 365), (218, 219, 231, 288), (224, 225, 233, 346), (229, 240, 358, 239), (240, 354, 357, 358), (325, 324, 350, 328), (279, 278, 348, 281), (317, 316, 347, 319), (238, 241, 344, 228), (304, 337, 339, 366), (354, 325, 328, 357), (278, 317, 319, 348), (342, 305, 309, 367), (266, 297, 298, 368), (259, 258, 289, 261), (248, 284, 286, 369), (324, 279, 281, 350), (336, 267, 270, 370), (284, 259, 261, 286), (296, 249, 251, 371), (316, 238, 228, 347), (258, 237, 220, 289), (337, 336, 370, 339), (331, 268, 364, 338), (335, 334, 336, 337), (338, 364, 334, 335), (339, 370, 332, 333), (267, 266, 368, 270), (269, 290, 362, 271), (265, 264, 266, 267), (271, 362, 264, 265), (270, 368, 262, 263), (249, 248, 369, 251), (243, 285, 363, 250), (247, 246, 248, 249), (250, 363, 246, 247), (251, 369, 244, 245), (297, 296, 371, 298), (291, 242, 365, 299), (298, 371, 292, 293), (299, 365, 294, 295), (295, 294, 296, 297), (241, 342, 367, 344), (343, 306, 361, 345), (344, 367, 340, 226), (345, 361, 341, 236), (236, 341, 342, 241), (305, 304, 366, 309), (307, 330, 360, 308), (309, 366, 300, 301), (308, 360, 302, 303), (303, 302, 304, 305), (9, 7, 379, 380), (139, 13, 383, 427), (25, 68, 410, 389), (40, 150, 430, 396), (11, 102, 419, 381), (56, 145, 429, 404), (126, 37, 395, 422), (43, 144, 428, 397), (12, 138, 426, 382), (72, 48, 400, 412), (100, 9, 380, 418), (13, 132, 424, 383), (129, 23, 387, 423), (59, 4, 376, 405), (28, 17, 385, 390), (102, 2, 374, 419), (75, 79, 415, 413), (44, 67, 409, 398), (45, 61, 407, 399), (31, 135, 425, 391), (144, 59, 405, 428), (60, 44, 398, 406), (145, 40, 396, 429), (61, 5, 377, 407), (16, 31, 391, 384), (76, 72, 412, 414), (17, 33, 393, 385), (32, 16, 384, 392), (0, 80, 416, 372), (132, 28, 390, 424), (33, 3, 375, 393), (1, 32, 392, 373), (79, 0, 372, 415), (48, 69, 411, 400), (3, 100, 418, 375), (2, 76, 414, 374), (135, 12, 382, 425), (64, 45, 399, 408), (4, 60, 406, 376), (51, 75, 413, 401), (120, 52, 402, 420), (20, 126, 422, 386), (80, 6, 378, 416), (5, 56, 404, 377), (121, 20, 386, 421), (81, 1, 373, 417), (67, 25, 389, 409), (36, 129, 423, 394), (150, 53, 403, 430), (6, 11, 381, 378), (37, 139, 427, 395), (23, 120, 420, 387), (7, 81, 417, 379), (52, 153, 431, 402), (53, 121, 421, 403), (153, 43, 397, 431), (68, 51, 401, 410), (138, 36, 394, 426), (69, 24, 388, 411), (24, 64, 408, 388)])
_uv = me_plano_002.uv_layers.new(name='Mapa UV')
_uv.uv.foreach_set('vector', [0.908, 0.3394, 0.9067, 0.307, 0.9254, 0.3057, 0.9254, 0.3372, 0.78, 0.3754, 0.7809, 0.3596, 0.7967, 0.3564, 0.7964, 0.3746, 0.7839, 0.4321, 0.7841, 0.4257, 0.799, 0.432, 0.8002, 0.4402, 0.9107, 0.4931, 0.9096, 0.432, 0.9254, 0.432, 0.9254, 0.4952, 0.7841, 0.4257, 0.7791, 0.3912, 0.7962, 0.3928, 0.799, 0.432, 0.9096, 0.432, 0.9092, 0.3718, 0.9254, 0.3688, 0.9254, 0.432, 0.8543, 0.432, 0.8527, 0.3823, 0.8608, 0.3808, 0.8622, 0.432, 0.8551, 0.4839, 0.8543, 0.432, 0.8622, 0.432, 0.8618, 0.4883, 0.8531, 0.3556, 0.8534, 0.329, 0.8605, 0.3242, 0.8606, 0.3525, 0.878, 0.432, 0.8769, 0.3778, 0.8931, 0.3748, 0.8938, 0.432, 0.8786, 0.4904, 0.878, 0.432, 0.8938, 0.432, 0.8971, 0.4916, 0.8756, 0.347, 0.8743, 0.3163, 0.8881, 0.3084, 0.8906, 0.3416, 0.8261, 0.3663, 0.8279, 0.3451, 0.8323, 0.3434, 0.8304, 0.3651, 0.827, 0.4691, 0.8266, 0.432, 0.8306, 0.432, 0.8313, 0.4748, 0.8266, 0.432, 0.8244, 0.3875, 0.8285, 0.3868, 0.8306, 0.432, 0.7232, 0.4021, 0.7108, 0.3849, 0.7279, 0.3865, 0.7393, 0.4069, 0.7266, 0.4076, 0.7232, 0.4021, 0.7393, 0.4069, 0.7417, 0.4128, 0.7141, 0.3754, 0.7174, 0.3659, 0.7333, 0.3652, 0.7306, 0.3759, 0.8681, 0.3498, 0.8674, 0.3202, 0.8743, 0.3163, 0.8756, 0.347, 0.8702, 0.4894, 0.8701, 0.432, 0.878, 0.432, 0.8786, 0.4904, 0.8701, 0.432, 0.8688, 0.3793, 0.8769, 0.3778, 0.878, 0.432, 0.8938, 0.432, 0.8931, 0.3748, 0.9092, 0.3718, 0.9096, 0.432, 0.8971, 0.4916, 0.8938, 0.432, 0.9096, 0.432, 0.9107, 0.4931, 0.8906, 0.3416, 0.8881, 0.3084, 0.9067, 0.307, 0.908, 0.3394, 0.8379, 0.362, 0.8393, 0.3386, 0.8464, 0.3338, 0.8455, 0.3588, 0.8398, 0.4771, 0.8385, 0.432, 0.8464, 0.432, 0.8483, 0.4794, 0.8385, 0.432, 0.8365, 0.3853, 0.8446, 0.3838, 0.8464, 0.432, 0.8109, 0.432, 0.8083, 0.3905, 0.8123, 0.3898, 0.8148, 0.432, 0.8096, 0.4516, 0.8109, 0.432, 0.8148, 0.432, 0.812, 0.4602, 0.8092, 0.371, 0.8101, 0.3515, 0.8145, 0.3499, 0.8134, 0.3699, 0.7542, 0.4132, 0.7449, 0.3881, 0.762, 0.3896, 0.7691, 0.4194, 0.7557, 0.4194, 0.7542, 0.4132, 0.7691, 0.4194, 0.7696, 0.426, 0.747, 0.3761, 0.7491, 0.364, 0.765, 0.3628, 0.7635, 0.3762, 0.6894, 0.3752, 0.6898, 0.3686, 0.7057, 0.3665, 0.7018, 0.3749, 0.6993, 0.4006, 0.6981, 0.3958, 0.7071, 0.3972, 0.7115, 0.4024, 0.6981, 0.3958, 0.6932, 0.3818, 0.702, 0.3834, 0.7071, 0.3972, 0.8188, 0.432, 0.8163, 0.389, 0.8204, 0.3883, 0.8227, 0.432, 0.8173, 0.4618, 0.8188, 0.432, 0.8227, 0.432, 0.8227, 0.4633, 0.8177, 0.3687, 0.819, 0.3483, 0.8234, 0.3467, 0.8219, 0.3675, 0.7964, 0.3746, 0.7967, 0.3564, 0.8056, 0.3532, 0.8049, 0.3722, 0.8002, 0.4402, 0.799, 0.432, 0.8069, 0.432, 0.8071, 0.443, 0.799, 0.432, 0.7962, 0.3928, 0.8042, 0.3913, 0.8069, 0.432, 0.7691, 0.4194, 0.762, 0.3896, 0.7791, 0.3912, 0.7841, 0.4257, 0.7696, 0.426, 0.7691, 0.4194, 0.7841, 0.4257, 0.7839, 0.4321, 0.7635, 0.3762, 0.765, 0.3628, 0.7809, 0.3596, 0.78, 0.3754, 0.7306, 0.3759, 0.7333, 0.3652, 0.7491, 0.364, 0.747, 0.3761, 0.7417, 0.4128, 0.7393, 0.4069, 0.7542, 0.4132, 0.7557, 0.4194, 0.7393, 0.4069, 0.7279, 0.3865, 0.7449, 0.3881, 0.7542, 0.4132, 0.7018, 0.3749, 0.7057, 0.3665, 0.7174, 0.3659, 0.7141, 0.3754, 0.7115, 0.4024, 0.7071, 0.3972, 0.7232, 0.4021, 0.7266, 0.4076, 0.7071, 0.3972, 0.702, 0.3834, 0.7108, 0.3849, 0.7232, 0.4021, 0.6854, 0.393, 0.6846, 0.381, 0.6932, 0.3818, 0.6981, 0.3958, 0.6891, 0.3986, 0.6854, 0.393, 0.6981, 0.3958, 0.6993, 0.4006, 0.6812, 0.3753, 0.6777, 0.3696, 0.6898, 0.3686, 0.6894, 0.3752, 0.6605, 0.3754, 0.6698, 0.3707, 0.6777, 0.3696, 0.6812, 0.3753, 0.6789, 0.3967, 0.6644, 0.3902, 0.6854, 0.393, 0.6891, 0.3986, 0.6644, 0.3902, 0.6595, 0.3802, 0.6846, 0.381, 0.6854, 0.393, 0.6852, 0.4032, 0.6789, 0.3967, 0.6891, 0.3986, 0.6929, 0.4043, 0.6929, 0.4043, 0.6891, 0.3986, 0.6993, 0.4006, 0.7005, 0.4054, 0.7158, 0.4075, 0.7115, 0.4024, 0.7266, 0.4076, 0.73, 0.4131, 0.7441, 0.4186, 0.7417, 0.4128, 0.7557, 0.4194, 0.7571, 0.4256, 0.7701, 0.4326, 0.7696, 0.426, 0.7839, 0.4321, 0.7837, 0.4384, 0.8014, 0.4484, 0.8002, 0.4402, 0.8071, 0.443, 0.8074, 0.4539, 0.8159, 0.4915, 0.8173, 0.4618, 0.8227, 0.4633, 0.8227, 0.4988, 0.7005, 0.4054, 0.6993, 0.4006, 0.7115, 0.4024, 0.7158, 0.4075, 0.7571, 0.4256, 0.7557, 0.4194, 0.7696, 0.426, 0.7701, 0.4326, 0.8041, 0.4794, 0.8096, 0.4516, 0.812, 0.4602, 0.8092, 0.4883, 0.837, 0.5222, 0.8398, 0.4771, 0.8483, 0.4794, 0.8462, 0.5257, 0.9005, 0.5512, 0.8971, 0.4916, 0.9107, 0.4931, 0.9118, 0.5542, 0.8703, 0.5467, 0.8702, 0.4894, 0.8786, 0.4904, 0.8792, 0.5488, 0.73, 0.4131, 0.7266, 0.4076, 0.7417, 0.4128, 0.7441, 0.4186, 0.8273, 0.5061, 0.827, 0.4691, 0.8313, 0.4748, 0.8279, 0.5176, 0.8792, 0.5488, 0.8786, 0.4904, 0.8971, 0.4916, 0.9005, 0.5512, 0.8538, 0.5275, 0.8551, 0.4839, 0.8618, 0.4883, 0.8613, 0.5405, 0.9118, 0.5542, 0.9107, 0.4931, 0.9254, 0.4952, 0.9254, 0.5583, 0.7837, 0.4384, 0.7839, 0.4321, 0.8002, 0.4402, 0.8014, 0.4484, 0.6595, 0.3802, 0.6605, 0.3754, 0.6812, 0.3753, 0.6846, 0.381, 0.6846, 0.381, 0.6812, 0.3753, 0.6894, 0.3752, 0.6932, 0.3818, 0.702, 0.3834, 0.7018, 0.3749, 0.7141, 0.3754, 0.7108, 0.3849, 0.7279, 0.3865, 0.7306, 0.3759, 0.747, 0.3761, 0.7449, 0.3881, 0.762, 0.3896, 0.7635, 0.3762, 0.78, 0.3754, 0.7791, 0.3912, 0.7962, 0.3928, 0.7964, 0.3746, 0.8049, 0.3722, 0.8042, 0.3913, 0.8163, 0.389, 0.8177, 0.3687, 0.8219, 0.3675, 0.8204, 0.3883, 0.6932, 0.3818, 0.6894, 0.3752, 0.7018, 0.3749, 0.702, 0.3834, 0.7449, 0.3881, 0.747, 0.3761, 0.7635, 0.3762, 0.762, 0.3896, 0.8083, 0.3905, 0.8092, 0.371, 0.8134, 0.3699, 0.8123, 0.3898, 0.8365, 0.3853, 0.8379, 0.362, 0.8455, 0.3588, 0.8446, 0.3838, 0.8931, 0.3748, 0.8906, 0.3416, 0.908, 0.3394, 0.9092, 0.3718, 0.8688, 0.3793, 0.8681, 0.3498, 0.8756, 0.347, 0.8769, 0.3778, 0.7108, 0.3849, 0.7141, 0.3754, 0.7306, 0.3759, 0.7279, 0.3865, 0.8244, 0.3875, 0.8261, 0.3663, 0.8304, 0.3651, 0.8285, 0.3868, 0.8769, 0.3778, 0.8756, 0.347, 0.8906, 0.3416, 0.8931, 0.3748, 0.8527, 0.3823, 0.8531, 0.3556, 0.8606, 0.3525, 0.8608, 0.3808, 0.7791, 0.3912, 0.78, 0.3754, 0.7964, 0.3746, 0.7962, 0.3928, 0.9092, 0.3718, 0.908, 0.3394, 0.9254, 0.3372, 0.9254, 0.3688, 0.8204, 0.3883, 0.8219, 0.3675, 0.8261, 0.3663, 0.8244, 0.3875, 0.8227, 0.4988, 0.8227, 0.4633, 0.827, 0.4691, 0.8273, 0.5061, 0.8227, 0.432, 0.8204, 0.3883, 0.8244, 0.3875, 0.8266, 0.432, 0.8227, 0.4633, 0.8227, 0.432, 0.8266, 0.432, 0.827, 0.4691, 0.8219, 0.3675, 0.8234, 0.3467, 0.8279, 0.3451, 0.8261, 0.3663, 0.8285, 0.3868, 0.8304, 0.3651, 0.8379, 0.362, 0.8365, 0.3853, 0.8279, 0.5176, 0.8313, 0.4748, 0.8398, 0.4771, 0.837, 0.5222, 0.8306, 0.432, 0.8285, 0.3868, 0.8365, 0.3853, 0.8385, 0.432, 0.8313, 0.4748, 0.8306, 0.432, 0.8385, 0.432, 0.8398, 0.4771, 0.8304, 0.3651, 0.8323, 0.3434, 0.8393, 0.3386, 0.8379, 0.362, 0.8608, 0.3808, 0.8606, 0.3525, 0.8681, 0.3498, 0.8688, 0.3793, 0.8613, 0.5405, 0.8618, 0.4883, 0.8702, 0.4894, 0.8703, 0.5467, 0.8622, 0.432, 0.8608, 0.3808, 0.8688, 0.3793, 0.8701, 0.432, 0.8618, 0.4883, 0.8622, 0.432, 0.8701, 0.432, 0.8702, 0.4894, 0.8606, 0.3525, 0.8605, 0.3242, 0.8674, 0.3202, 0.8681, 0.3498, 0.8446, 0.3838, 0.8455, 0.3588, 0.8531, 0.3556, 0.8527, 0.3823, 0.8462, 0.5257, 0.8483, 0.4794, 0.8551, 0.4839, 0.8538, 0.5275, 0.8455, 0.3588, 0.8464, 0.3338, 0.8534, 0.329, 0.8531, 0.3556, 0.8483, 0.4794, 0.8464, 0.432, 0.8543, 0.432, 0.8551, 0.4839, 0.8464, 0.432, 0.8446, 0.3838, 0.8527, 0.3823, 0.8543, 0.432, 0.8042, 0.3913, 0.8049, 0.3722, 0.8092, 0.371, 0.8083, 0.3905, 0.8074, 0.4539, 0.8071, 0.443, 0.8096, 0.4516, 0.8041, 0.4794, 0.8049, 0.3722, 0.8056, 0.3532, 0.8101, 0.3515, 0.8092, 0.371, 0.8071, 0.443, 0.8069, 0.432, 0.8109, 0.432, 0.8096, 0.4516, 0.8069, 0.432, 0.8042, 0.3913, 0.8083, 0.3905, 0.8109, 0.432, 0.8123, 0.3898, 0.8134, 0.3699, 0.8177, 0.3687, 0.8163, 0.389, 0.8092, 0.4883, 0.812, 0.4602, 0.8173, 0.4618, 0.8159, 0.4915, 0.8134, 0.3699, 0.8145, 0.3499, 0.819, 0.3483, 0.8177, 0.3687, 0.812, 0.4602, 0.8148, 0.432, 0.8188, 0.432, 0.8173, 0.4618, 0.8148, 0.432, 0.8123, 0.3898, 0.8163, 0.389, 0.8188, 0.432, 0.1519, 0.3528, 0.165, 0.3522, 0.165, 0.3524, 0.1519, 0.353, 0.1117, 0.1413, 0.1089, 0.1505, 0.1088, 0.1505, 0.1116, 0.1413, 0.3429, 0.131, 0.2721, 0.07063, 0.2727, 0.06961, 0.3441, 0.1299, 0.07903, 0.2598, 0.07631, 0.2749, 0.07605, 0.2748, 0.07876, 0.2598, 0.07631, 0.2749, 0.07487, 0.2892, 0.07465, 0.2892, 0.07605, 0.2748, 0.3193, 0.3493, 0.3278, 0.3467, 0.3279, 0.4094, 0.3193, 0.415, 0.1393, 0.3529, 0.1519, 0.3528, 0.1519, 0.353, 0.1393, 0.3531, 0.2587, 0.3549, 0.2669, 0.3552, 0.2669, 0.3553, 0.2586, 0.355, 0.0998, 0.1812, 0.09829, 0.1862, 0.0982, 0.1861, 0.09971, 0.1811, 0.2669, 0.3552, 0.2762, 0.3551, 0.2762, 0.3553, 0.2669, 0.3553, 0.3856, 0.2096, 0.3429, 0.131, 0.3441, 0.1299, 0.387, 0.2092, 0.2855, 0.3547, 0.2977, 0.3538, 0.2977, 0.354, 0.2855, 0.3549, 0.1089, 0.1505, 0.1063, 0.1596, 0.1061, 0.1595, 0.1088, 0.1505, 0.09107, 0.339, 0.09842, 0.3439, 0.09833, 0.3441, 0.09102, 0.339, 0.09829, 0.1862, 0.09684, 0.1911, 0.09676, 0.191, 0.0982, 0.1861, 0.309, 0.3527, 0.3193, 0.3493, 0.3193, 0.415, 0.309, 0.4153, 0.165, 0.3522, 0.1782, 0.3514, 0.1782, 0.3516, 0.165, 0.3524, 0.3908, 0.2876, 0.3856, 0.2096, 0.387, 0.2092, 0.3912, 0.2876, 0.1015, 0.1758, 0.0998, 0.1812, 0.09971, 0.1811, 0.1014, 0.1757, 0.09842, 0.3439, 0.1087, 0.3487, 0.1086, 0.3488, 0.09833, 0.3441, 0.09261, 0.2065, 0.09036, 0.2157, 0.09017, 0.2157, 0.0925, 0.2065, 0.1038, 0.1682, 0.1015, 0.1758, 0.1014, 0.1757, 0.1037, 0.1682, 0.2762, 0.3551, 0.2855, 0.3547, 0.2855, 0.3549, 0.2762, 0.3553, 0.1282, 0.3526, 0.1393, 0.3529, 0.1393, 0.3531, 0.1282, 0.3528, 0.2053, 0.35, 0.219, 0.3506, 0.219, 0.3508, 0.2053, 0.3503, 0.08268, 0.2446, 0.07903, 0.2598, 0.07876, 0.2598, 0.08241, 0.2445, 0.3414, 0.3417, 0.3525, 0.3364, 0.3526, 0.3365, 0.3415, 0.3419, 0.08027, 0.3234, 0.08343, 0.3295, 0.08332, 0.3295, 0.08015, 0.3234, 0.2182, 0.05663, 0.1661, 0.06708, 0.1659, 0.0665, 0.2182, 0.05565, 0.07487, 0.2892, 0.07522, 0.3009, 0.07501, 0.3009, 0.07465, 0.2892, 0.1159, 0.3509, 0.1219, 0.352, 0.1218, 0.3522, 0.1159, 0.351, 0.3845, 0.3049, 0.3908, 0.2876, 0.3912, 0.2876, 0.3847, 0.305, 0.1661, 0.06708, 0.1435, 0.08447, 0.1432, 0.08414, 0.1659, 0.0665, 0.1187, 0.1226, 0.1148, 0.1323, 0.1147, 0.1322, 0.1185, 0.1225, 0.1087, 0.3487, 0.1159, 0.3509, 0.1159, 0.351, 0.1086, 0.3488, 0.3763, 0.3163, 0.3845, 0.3049, 0.3847, 0.305, 0.3765, 0.3165, 0.1435, 0.08447, 0.1279, 0.1053, 0.1275, 0.1051, 0.1432, 0.08414, 0.07728, 0.3139, 0.08027, 0.3234, 0.08015, 0.3234, 0.07709, 0.3139, 0.3617, 0.33, 0.3763, 0.3163, 0.3765, 0.3165, 0.3618, 0.3302, 0.09036, 0.2157, 0.08671, 0.2296, 0.08646, 0.2295, 0.09017, 0.2157, 0.09542, 0.196, 0.09402, 0.201, 0.09393, 0.2009, 0.09534, 0.1959, 0.1917, 0.3505, 0.2053, 0.35, 0.2053, 0.3503, 0.1917, 0.3507, 0.2293, 0.3514, 0.2474, 0.3536, 0.2473, 0.3538, 0.2293, 0.3516, 0.3525, 0.3364, 0.3617, 0.33, 0.3618, 0.3302, 0.3526, 0.3365, 0.08671, 0.2296, 0.08268, 0.2446, 0.08241, 0.2445, 0.08646, 0.2295, 0.1782, 0.3514, 0.1917, 0.3505, 0.1917, 0.3507, 0.1782, 0.3516, 0.1219, 0.352, 0.1282, 0.3526, 0.1282, 0.3528, 0.1218, 0.3522, 0.08343, 0.3295, 0.08809, 0.336, 0.08802, 0.3361, 0.08332, 0.3295, 0.1279, 0.1053, 0.1187, 0.1226, 0.1185, 0.1225, 0.1275, 0.1051, 0.219, 0.3506, 0.2293, 0.3514, 0.2293, 0.3516, 0.219, 0.3508, 0.2977, 0.3538, 0.309, 0.3527, 0.309, 0.4153, 0.2977, 0.354, 0.1148, 0.1323, 0.1117, 0.1413, 0.1116, 0.1413, 0.1147, 0.1322, 0.2721, 0.07063, 0.2182, 0.05663, 0.2182, 0.05565, 0.2727, 0.06961, 0.07522, 0.3009, 0.07728, 0.3139, 0.07709, 0.3139, 0.07501, 0.3009, 0.3278, 0.3467, 0.3414, 0.3417, 0.3415, 0.3419, 0.3279, 0.4094, 0.2474, 0.3536, 0.2587, 0.3549, 0.2586, 0.355, 0.2473, 0.3538, 0.09402, 0.201, 0.09261, 0.2065, 0.0925, 0.2065, 0.09393, 0.2009, 0.1063, 0.1596, 0.1038, 0.1682, 0.1037, 0.1682, 0.1061, 0.1595, 0.08809, 0.336, 0.09107, 0.339, 0.09102, 0.339, 0.08802, 0.3361, 0.09684, 0.1911, 0.09542, 0.196, 0.09534, 0.1959, 0.09676, 0.191, 0.1618, 0.1877, 0.1603, 0.1963, 0.1015, 0.1758, 0.1038, 0.1682, 0.1509, 0.223, 0.1481, 0.2324, 0.09036, 0.2157, 0.09261, 0.2065, 0.1142, 0.3184, 0.1188, 0.3178, 0.1087, 0.3487, 0.09842, 0.3439, 0.1603, 0.1963, 0.1585, 0.2008, 0.0998, 0.1812, 0.1015, 0.1758, 0.3493, 0.2748, 0.3282, 0.23, 0.3856, 0.2096, 0.3908, 0.2876, 0.1612, 0.3042, 0.1736, 0.3008, 0.1782, 0.3514, 0.165, 0.3522, 0.2977, 0.3002, 0.3064, 0.2962, 0.3192, 0.3491, 0.309, 0.3527, 0.157, 0.2052, 0.1551, 0.2108, 0.09684, 0.1911, 0.09829, 0.1862, 0.1117, 0.318, 0.1142, 0.3184, 0.09842, 0.3439, 0.09107, 0.339, 0.1649, 0.1712, 0.1633, 0.1793, 0.1063, 0.1596, 0.1089, 0.1505, 0.28, 0.3009, 0.2891, 0.3033, 0.2977, 0.3538, 0.2855, 0.3547, 0.3282, 0.23, 0.2903, 0.1809, 0.3429, 0.131, 0.3856, 0.2096, 0.2633, 0.3014, 0.2722, 0.3007, 0.2762, 0.3551, 0.2669, 0.3552, 0.1585, 0.2008, 0.157, 0.2052, 0.09829, 0.1862, 0.0998, 0.1812, 0.2574, 0.3038, 0.2633, 0.3014, 0.2669, 0.3552, 0.2587, 0.3549, 0.1392, 0.3116, 0.1496, 0.3082, 0.1519, 0.3528, 0.1393, 0.3529, 0.3064, 0.2962, 0.3117, 0.2945, 0.3278, 0.3467, 0.3192, 0.3491, 0.1239, 0.2831, 0.1192, 0.2926, 0.07487, 0.2892, 0.07631, 0.2749, 0.1294, 0.2721, 0.1239, 0.2831, 0.07631, 0.2749, 0.07903, 0.2598, 0.2903, 0.1809, 0.2402, 0.1409, 0.2721, 0.07063, 0.3429, 0.131, 0.1664, 0.1633, 0.1649, 0.1712, 0.1089, 0.1505, 0.1117, 0.1413, 0.1496, 0.3082, 0.1612, 0.3042, 0.165, 0.3522, 0.1519, 0.3528, 0.1551, 0.2108, 0.1537, 0.2144, 0.09542, 0.196, 0.09684, 0.1911, 0.111, 0.3171, 0.1117, 0.318, 0.09107, 0.339, 0.08809, 0.336, 0.1525, 0.2181, 0.1509, 0.223, 0.09261, 0.2065, 0.09402, 0.201, 0.1633, 0.1793, 0.1618, 0.1877, 0.1038, 0.1682, 0.1063, 0.1596, 0.2488, 0.3027, 0.2574, 0.3038, 0.2587, 0.3549, 0.2474, 0.3536, 0.3117, 0.2945, 0.3215, 0.2947, 0.3414, 0.3417, 0.3278, 0.3467, 0.1166, 0.299, 0.1129, 0.3069, 0.07728, 0.3139, 0.07522, 0.3009, 0.2402, 0.1409, 0.2151, 0.1258, 0.2182, 0.05663, 0.2721, 0.07063, 0.1684, 0.1561, 0.1664, 0.1633, 0.1117, 0.1413, 0.1148, 0.1323, 0.2891, 0.3033, 0.2977, 0.3002, 0.309, 0.3527, 0.2977, 0.3538, 0.2236, 0.2869, 0.2326, 0.2864, 0.2293, 0.3514, 0.219, 0.3506, 0.1744, 0.1373, 0.1703, 0.1491, 0.1187, 0.1226, 0.1279, 0.1053, 0.1108, 0.3146, 0.111, 0.3171, 0.08809, 0.336, 0.08343, 0.3295, 0.126, 0.317, 0.1301, 0.3157, 0.1282, 0.3526, 0.1219, 0.352, 0.1736, 0.3008, 0.1869, 0.2971, 0.1917, 0.3505, 0.1782, 0.3514, 0.1416, 0.2466, 0.1355, 0.2601, 0.08268, 0.2446, 0.08671, 0.2296, 0.3273, 0.293, 0.3339, 0.2878, 0.3617, 0.33, 0.3525, 0.3364, 0.2326, 0.2864, 0.2488, 0.3027, 0.2474, 0.3536, 0.2293, 0.3514, 0.1869, 0.2971, 0.2012, 0.2927, 0.2053, 0.35, 0.1917, 0.3505, 0.1537, 0.2144, 0.1525, 0.2181, 0.09402, 0.201, 0.09542, 0.196, 0.1481, 0.2324, 0.1416, 0.2466, 0.08671, 0.2296, 0.09036, 0.2157, 0.3339, 0.2878, 0.3408, 0.2831, 0.3763, 0.3163, 0.3617, 0.33, 0.1129, 0.3069, 0.1114, 0.3117, 0.08027, 0.3234, 0.07728, 0.3139, 0.1841, 0.1267, 0.1744, 0.1373, 0.1279, 0.1053, 0.1435, 0.08447, 0.3408, 0.2831, 0.3447, 0.2795, 0.3845, 0.3049, 0.3763, 0.3163, 0.1188, 0.3178, 0.1224, 0.318, 0.1159, 0.3509, 0.1087, 0.3487, 0.1703, 0.1491, 0.1684, 0.1561, 0.1148, 0.1323, 0.1187, 0.1226, 0.1947, 0.1174, 0.1841, 0.1267, 0.1435, 0.08447, 0.1661, 0.06708, 0.3447, 0.2795, 0.3493, 0.275, 0.3908, 0.2876, 0.3845, 0.3049, 0.1224, 0.318, 0.126, 0.317, 0.1219, 0.352, 0.1159, 0.3509, 0.1192, 0.2926, 0.1166, 0.299, 0.07522, 0.3009, 0.07487, 0.2892, 0.2151, 0.1258, 0.1947, 0.1174, 0.1661, 0.06708, 0.2182, 0.05663, 0.1114, 0.3117, 0.1108, 0.3146, 0.08343, 0.3295, 0.08027, 0.3234, 0.3215, 0.2947, 0.3273, 0.293, 0.3525, 0.3364, 0.3414, 0.3417, 0.1355, 0.2601, 0.1294, 0.2721, 0.07903, 0.2598, 0.08268, 0.2446, 0.2012, 0.2927, 0.2236, 0.2869, 0.219, 0.3506, 0.2053, 0.35, 0.1301, 0.3157, 0.1392, 0.3116, 0.1393, 0.3529, 0.1282, 0.3526, 0.2722, 0.3007, 0.28, 0.3009, 0.2855, 0.3547, 0.2762, 0.3551, 0.3896, 0.6233, 0.4093, 0.6257, 0.4093, 0.6617, 0.3881, 0.6601, 0.244, 0.5823, 0.2627, 0.5832, 0.263, 0.6039, 0.245, 0.6002, 0.2485, 0.5178, 0.267, 0.5086, 0.2657, 0.5179, 0.2487, 0.5251, 0.3927, 0.4484, 0.4094, 0.4461, 0.4094, 0.518, 0.3914, 0.518, 0.2487, 0.5251, 0.2657, 0.5179, 0.2624, 0.5625, 0.243, 0.5643, 0.3914, 0.518, 0.4094, 0.518, 0.4094, 0.5898, 0.391, 0.5864, 0.3285, 0.5179, 0.3375, 0.5179, 0.3359, 0.5762, 0.3267, 0.5745, 0.3294, 0.459, 0.337, 0.4539, 0.3375, 0.5179, 0.3285, 0.5179, 0.3271, 0.6048, 0.3357, 0.6084, 0.3355, 0.6406, 0.3275, 0.6351, 0.3555, 0.5179, 0.3734, 0.518, 0.3726, 0.583, 0.3542, 0.5796, 0.3562, 0.4515, 0.3772, 0.4502, 0.3734, 0.518, 0.3555, 0.5179, 0.3527, 0.6146, 0.3698, 0.6208, 0.3669, 0.6586, 0.3512, 0.6496, 0.2965, 0.5927, 0.3013, 0.594, 0.3035, 0.6187, 0.2985, 0.6168, 0.2975, 0.4758, 0.3024, 0.4693, 0.3016, 0.5179, 0.2971, 0.5179, 0.2971, 0.5179, 0.3016, 0.5179, 0.2991, 0.5694, 0.2946, 0.5685, 0.1794, 0.552, 0.1977, 0.5465, 0.1847, 0.5697, 0.1653, 0.5714, 0.1833, 0.5457, 0.2005, 0.5398, 0.1977, 0.5465, 0.1794, 0.552, 0.1691, 0.5823, 0.1878, 0.5817, 0.1909, 0.5938, 0.1728, 0.5931, 0.3442, 0.6115, 0.3527, 0.6146, 0.3512, 0.6496, 0.3434, 0.6451, 0.3466, 0.4527, 0.3562, 0.4515, 0.3555, 0.5179, 0.3465, 0.5179, 0.3465, 0.5179, 0.3555, 0.5179, 0.3542, 0.5796, 0.3451, 0.5779, 0.3734, 0.518, 0.3914, 0.518, 0.391, 0.5864, 0.3726, 0.583, 0.3772, 0.4502, 0.3927, 0.4484, 0.3914, 0.518, 0.3734, 0.518, 0.3698, 0.6208, 0.3896, 0.6233, 0.3881, 0.6601, 0.3669, 0.6586, 0.3099, 0.5976, 0.3185, 0.6012, 0.3195, 0.6296, 0.3115, 0.6241, 0.3121, 0.4667, 0.3218, 0.464, 0.3196, 0.5179, 0.3106, 0.5179, 0.3106, 0.5179, 0.3196, 0.5179, 0.3175, 0.5728, 0.3083, 0.5711, 0.2791, 0.5179, 0.2836, 0.5179, 0.2808, 0.5659, 0.2762, 0.5651, 0.2777, 0.4957, 0.2804, 0.4859, 0.2836, 0.5179, 0.2791, 0.5179, 0.2772, 0.5873, 0.282, 0.5886, 0.2833, 0.6113, 0.2782, 0.6094, 0.2147, 0.5393, 0.2317, 0.5322, 0.2236, 0.5661, 0.2041, 0.5679, 0.2164, 0.5323, 0.2322, 0.5247, 0.2317, 0.5322, 0.2147, 0.5393, 0.2065, 0.5815, 0.2253, 0.5813, 0.227, 0.5966, 0.2089, 0.5952, 0.141, 0.5825, 0.155, 0.5828, 0.1595, 0.5924, 0.1414, 0.59, 0.1523, 0.5536, 0.1661, 0.5516, 0.1611, 0.5575, 0.1509, 0.5591, 0.1509, 0.5591, 0.1611, 0.5575, 0.1553, 0.5732, 0.1452, 0.575, 0.2881, 0.5179, 0.2926, 0.5179, 0.29, 0.5677, 0.2854, 0.5668, 0.2865, 0.4841, 0.2926, 0.4823, 0.2926, 0.5179, 0.2881, 0.5179, 0.2869, 0.59, 0.2917, 0.5913, 0.2934, 0.615, 0.2883, 0.6131, 0.2627, 0.5832, 0.2724, 0.5859, 0.2732, 0.6076, 0.263, 0.6039, 0.267, 0.5086, 0.2749, 0.5055, 0.2746, 0.5179, 0.2657, 0.5179, 0.2657, 0.5179, 0.2746, 0.5179, 0.2716, 0.5642, 0.2624, 0.5625, 0.2317, 0.5322, 0.2487, 0.5251, 0.243, 0.5643, 0.2236, 0.5661, 0.2322, 0.5247, 0.2485, 0.5178, 0.2487, 0.5251, 0.2317, 0.5322, 0.2253, 0.5813, 0.244, 0.5823, 0.245, 0.6002, 0.227, 0.5966, 0.1878, 0.5817, 0.2065, 0.5815, 0.2089, 0.5952, 0.1909, 0.5938, 0.2005, 0.5398, 0.2164, 0.5323, 0.2147, 0.5393, 0.1977, 0.5465, 0.1977, 0.5465, 0.2147, 0.5393, 0.2041, 0.5679, 0.1847, 0.5697, 0.155, 0.5828, 0.1691, 0.5823, 0.1728, 0.5931, 0.1595, 0.5924, 0.1661, 0.5516, 0.1833, 0.5457, 0.1794, 0.552, 0.1611, 0.5575, 0.1611, 0.5575, 0.1794, 0.552, 0.1653, 0.5714, 0.1553, 0.5732, 0.1364, 0.5622, 0.1509, 0.5591, 0.1452, 0.575, 0.1355, 0.5759, 0.1407, 0.5558, 0.1523, 0.5536, 0.1509, 0.5591, 0.1364, 0.5622, 0.1316, 0.5824, 0.141, 0.5825, 0.1414, 0.59, 0.1277, 0.5888, 0.1082, 0.5822, 0.1316, 0.5824, 0.1277, 0.5888, 0.1187, 0.5877, 0.1291, 0.558, 0.1407, 0.5558, 0.1364, 0.5622, 0.1125, 0.5654, 0.1125, 0.5654, 0.1364, 0.5622, 0.1355, 0.5759, 0.107, 0.5768, 0.1362, 0.5506, 0.1449, 0.5494, 0.1407, 0.5558, 0.1291, 0.558, 0.1449, 0.5494, 0.1536, 0.5482, 0.1523, 0.5536, 0.1407, 0.5558, 0.171, 0.5458, 0.1871, 0.5394, 0.1833, 0.5457, 0.1661, 0.5516, 0.2032, 0.5331, 0.218, 0.5252, 0.2164, 0.5323, 0.2005, 0.5398, 0.2328, 0.5172, 0.2483, 0.5106, 0.2485, 0.5178, 0.2322, 0.5247, 0.2684, 0.4993, 0.2752, 0.493, 0.2749, 0.5055, 0.267, 0.5086, 0.2849, 0.4502, 0.2926, 0.4419, 0.2926, 0.4823, 0.2865, 0.4841, 0.1536, 0.5482, 0.171, 0.5458, 0.1661, 0.5516, 0.1523, 0.5536, 0.218, 0.5252, 0.2328, 0.5172, 0.2322, 0.5247, 0.2164, 0.5323, 0.2715, 0.464, 0.2772, 0.4539, 0.2804, 0.4859, 0.2777, 0.4957, 0.309, 0.4153, 0.3193, 0.415, 0.3218, 0.464, 0.3121, 0.4667, 0.381, 0.3823, 0.3939, 0.3789, 0.3927, 0.4484, 0.3772, 0.4502, 0.3467, 0.3875, 0.3568, 0.3851, 0.3562, 0.4515, 0.3466, 0.4527, 0.1871, 0.5394, 0.2032, 0.5331, 0.2005, 0.5398, 0.1833, 0.5457, 0.2979, 0.4336, 0.2986, 0.4206, 0.3024, 0.4693, 0.2975, 0.4758, 0.3568, 0.3851, 0.381, 0.3823, 0.3772, 0.4502, 0.3562, 0.4515, 0.3279, 0.4094, 0.3365, 0.3945, 0.337, 0.4539, 0.3294, 0.459, 0.3939, 0.3789, 0.4093, 0.3742, 0.4094, 0.4461, 0.3927, 0.4484, 0.2483, 0.5106, 0.2684, 0.4993, 0.267, 0.5086, 0.2485, 0.5178, 0.107, 0.5768, 0.1355, 0.5759, 0.1316, 0.5824, 0.1082, 0.5822, 0.1355, 0.5759, 0.1452, 0.575, 0.141, 0.5825, 0.1316, 0.5824, 0.1553, 0.5732, 0.1653, 0.5714, 0.1691, 0.5823, 0.155, 0.5828, 0.1847, 0.5697, 0.2041, 0.5679, 0.2065, 0.5815, 0.1878, 0.5817, 0.2236, 0.5661, 0.243, 0.5643, 0.244, 0.5823, 0.2253, 0.5813, 0.2624, 0.5625, 0.2716, 0.5642, 0.2724, 0.5859, 0.2627, 0.5832, 0.2854, 0.5668, 0.29, 0.5677, 0.2917, 0.5913, 0.2869, 0.59, 0.1452, 0.575, 0.1553, 0.5732, 0.155, 0.5828, 0.141, 0.5825, 0.2041, 0.5679, 0.2236, 0.5661, 0.2253, 0.5813, 0.2065, 0.5815, 0.2762, 0.5651, 0.2808, 0.5659, 0.282, 0.5886, 0.2772, 0.5873, 0.3083, 0.5711, 0.3175, 0.5728, 0.3185, 0.6012, 0.3099, 0.5976, 0.3726, 0.583, 0.391, 0.5864, 0.3896, 0.6233, 0.3698, 0.6208, 0.3451, 0.5779, 0.3542, 0.5796, 0.3527, 0.6146, 0.3442, 0.6115, 0.1653, 0.5714, 0.1847, 0.5697, 0.1878, 0.5817, 0.1691, 0.5823, 0.2946, 0.5685, 0.2991, 0.5694, 0.3013, 0.594, 0.2965, 0.5927, 0.3542, 0.5796, 0.3726, 0.583, 0.3698, 0.6208, 0.3527, 0.6146, 0.3267, 0.5745, 0.3359, 0.5762, 0.3357, 0.6084, 0.3271, 0.6048, 0.243, 0.5643, 0.2624, 0.5625, 0.2627, 0.5832, 0.244, 0.5823, 0.391, 0.5864, 0.4094, 0.5898, 0.4093, 0.6257, 0.3896, 0.6233, 0.29, 0.5677, 0.2946, 0.5685, 0.2965, 0.5927, 0.2917, 0.5913, 0.2926, 0.4419, 0.2979, 0.4336, 0.2975, 0.4758, 0.2926, 0.4823, 0.2926, 0.5179, 0.2971, 0.5179, 0.2946, 0.5685, 0.29, 0.5677, 0.2926, 0.4823, 0.2975, 0.4758, 0.2971, 0.5179, 0.2926, 0.5179, 0.2917, 0.5913, 0.2965, 0.5927, 0.2985, 0.6168, 0.2934, 0.615, 0.2991, 0.5694, 0.3083, 0.5711, 0.3099, 0.5976, 0.3013, 0.594, 0.2986, 0.4206, 0.309, 0.4153, 0.3121, 0.4667, 0.3024, 0.4693, 0.3016, 0.5179, 0.3106, 0.5179, 0.3083, 0.5711, 0.2991, 0.5694, 0.3024, 0.4693, 0.3121, 0.4667, 0.3106, 0.5179, 0.3016, 0.5179, 0.3013, 0.594, 0.3099, 0.5976, 0.3115, 0.6241, 0.3035, 0.6187, 0.3359, 0.5762, 0.3451, 0.5779, 0.3442, 0.6115, 0.3357, 0.6084, 0.3365, 0.3945, 0.3467, 0.3875, 0.3466, 0.4527, 0.337, 0.4539, 0.3375, 0.5179, 0.3465, 0.5179, 0.3451, 0.5779, 0.3359, 0.5762, 0.337, 0.4539, 0.3466, 0.4527, 0.3465, 0.5179, 0.3375, 0.5179, 0.3357, 0.6084, 0.3442, 0.6115, 0.3434, 0.6451, 0.3355, 0.6406, 0.3175, 0.5728, 0.3267, 0.5745, 0.3271, 0.6048, 0.3185, 0.6012, 0.3193, 0.415, 0.3279, 0.4094, 0.3294, 0.459, 0.3218, 0.464, 0.3185, 0.6012, 0.3271, 0.6048, 0.3275, 0.6351, 0.3195, 0.6296, 0.3218, 0.464, 0.3294, 0.459, 0.3285, 0.5179, 0.3196, 0.5179, 0.3196, 0.5179, 0.3285, 0.5179, 0.3267, 0.5745, 0.3175, 0.5728, 0.2716, 0.5642, 0.2762, 0.5651, 0.2772, 0.5873, 0.2724, 0.5859, 0.2752, 0.493, 0.2715, 0.464, 0.2777, 0.4957, 0.2749, 0.5055, 0.2724, 0.5859, 0.2772, 0.5873, 0.2782, 0.6094, 0.2732, 0.6076, 0.2749, 0.5055, 0.2777, 0.4957, 0.2791, 0.5179, 0.2746, 0.5179, 0.2746, 0.5179, 0.2791, 0.5179, 0.2762, 0.5651, 0.2716, 0.5642, 0.2808, 0.5659, 0.2854, 0.5668, 0.2869, 0.59, 0.282, 0.5886, 0.2772, 0.4539, 0.2849, 0.4502, 0.2865, 0.4841, 0.2804, 0.4859, 0.282, 0.5886, 0.2869, 0.59, 0.2883, 0.6131, 0.2833, 0.6113, 0.2804, 0.4859, 0.2865, 0.4841, 0.2881, 0.5179, 0.2836, 0.5179, 0.2836, 0.5179, 0.2881, 0.5179, 0.2854, 0.5668, 0.2808, 0.5659, 0.5832, 0.8899, 0.6339, 0.9262, 0.6333, 0.9271, 0.5827, 0.8906, 0.5958, 0.799, 0.587, 0.8019, 0.5869, 0.8017, 0.5957, 0.7988, 0.7336, 0.7693, 0.7374, 0.7548, 0.7377, 0.7549, 0.7338, 0.7693, 0.6367, 0.7813, 0.6329, 0.7836, 0.6329, 0.7836, 0.6367, 0.7812, 0.7542, 0.6859, 0.7486, 0.6837, 0.7486, 0.6835, 0.7543, 0.6858, 0.6454, 0.7763, 0.6407, 0.7789, 0.6407, 0.7788, 0.6454, 0.7762, 0.6129, 0.7933, 0.6046, 0.7962, 0.6045, 0.796, 0.6129, 0.7932, 0.747, 0.8598, 0.7422, 0.8516, 0.7423, 0.8515, 0.7472, 0.8597, 0.7565, 0.9482, 0.7538, 0.9407, 0.754, 0.9407, 0.7566, 0.9482, 0.7186, 0.7069, 0.7112, 0.7137, 0.7111, 0.7136, 0.7184, 0.7067, 0.5527, 0.8683, 0.5832, 0.8899, 0.5827, 0.8906, 0.5524, 0.8687, 0.587, 0.8019, 0.5781, 0.8052, 0.578, 0.8051, 0.5869, 0.8017, 0.7575, 0.9116, 0.7584, 0.8962, 0.7586, 0.8961, 0.7578, 0.9116, 0.7295, 0.8436, 0.7246, 0.8311, 0.7249, 0.8311, 0.7297, 0.8434, 0.5681, 0.8088, 0.5549, 0.8158, 0.5547, 0.8156, 0.568, 0.8086, 0.7486, 0.6837, 0.7402, 0.6867, 0.7401, 0.6865, 0.7486, 0.6835, 0.7486, 0.729, 0.7536, 0.7215, 0.7537, 0.7215, 0.7487, 0.7291, 0.7285, 0.7986, 0.7309, 0.7839, 0.7312, 0.7839, 0.7287, 0.7986, 0.6756, 0.7518, 0.6639, 0.7623, 0.6638, 0.7621, 0.6754, 0.7516, 0.7524, 0.9615, 0.756, 0.9542, 0.7561, 0.9542, 0.7525, 0.9615, 0.7422, 0.8516, 0.7295, 0.8436, 0.7297, 0.8434, 0.7423, 0.8515, 0.7257, 0.8137, 0.7285, 0.7986, 0.7287, 0.7986, 0.726, 0.8137, 0.6407, 0.7789, 0.6367, 0.7813, 0.6367, 0.7812, 0.6407, 0.7788, 0.6639, 0.7623, 0.653, 0.7714, 0.6529, 0.7712, 0.6638, 0.7621, 0.7503, 0.9665, 0.7524, 0.9615, 0.7525, 0.9615, 0.7504, 0.9665, 0.7291, 0.6966, 0.7186, 0.7069, 0.7184, 0.7067, 0.7289, 0.6965, 0.5549, 0.8158, 0.5417, 0.8312, 0.5414, 0.831, 0.5547, 0.8156, 0.7487, 0.9691, 0.7503, 0.9665, 0.7504, 0.9665, 0.7487, 0.9691, 0.7572, 0.7146, 0.7577, 0.7047, 0.7579, 0.7047, 0.7573, 0.7146, 0.5781, 0.8052, 0.5681, 0.8088, 0.568, 0.8086, 0.578, 0.8051, 0.5417, 0.8312, 0.535, 0.8476, 0.5345, 0.8477, 0.5414, 0.831, 0.7471, 0.9712, 0.7487, 0.9691, 0.7487, 0.9691, 0.7471, 0.9713, 0.7536, 0.7215, 0.7572, 0.7146, 0.7573, 0.7146, 0.7537, 0.7215, 0.7112, 0.7137, 0.7051, 0.7202, 0.7049, 0.7201, 0.7111, 0.7136, 0.535, 0.8476, 0.5527, 0.8683, 0.5524, 0.8687, 0.5345, 0.8477, 0.7402, 0.6867, 0.7291, 0.6966, 0.7289, 0.6965, 0.7401, 0.6865, 0.756, 0.9542, 0.7565, 0.9482, 0.7566, 0.9482, 0.7561, 0.9542, 0.6869, 0.7401, 0.6756, 0.7518, 0.6754, 0.7516, 0.6867, 0.7399, 0.7246, 0.8311, 0.7257, 0.8137, 0.726, 0.8137, 0.7249, 0.8311, 0.7422, 0.7407, 0.7486, 0.729, 0.7487, 0.7291, 0.7424, 0.7408, 0.7522, 0.8863, 0.7486, 0.8774, 0.7488, 0.8774, 0.7524, 0.8862, 0.6203, 0.7906, 0.6129, 0.7933, 0.6129, 0.7932, 0.6203, 0.7905, 0.7577, 0.7047, 0.7584, 0.6939, 0.7586, 0.6938, 0.7579, 0.7047, 0.653, 0.7714, 0.6454, 0.7763, 0.6454, 0.7762, 0.6529, 0.7712, 0.6251, 0.7882, 0.6203, 0.7906, 0.6203, 0.7905, 0.625, 0.7881, 0.6936, 0.9609, 0.7471, 0.9712, 0.7471, 0.9713, 0.6932, 0.9621, 0.7309, 0.7839, 0.7336, 0.7693, 0.7338, 0.7693, 0.7312, 0.7839, 0.7545, 0.933, 0.7575, 0.9116, 0.7578, 0.9116, 0.7546, 0.933, 0.6329, 0.7836, 0.6291, 0.7859, 0.629, 0.7859, 0.6329, 0.7836, 0.7584, 0.6939, 0.7542, 0.6859, 0.7543, 0.6858, 0.7586, 0.6938, 0.6046, 0.7962, 0.5958, 0.799, 0.5957, 0.7988, 0.6045, 0.796, 0.7584, 0.8962, 0.7522, 0.8863, 0.7524, 0.8862, 0.7586, 0.8961, 0.6339, 0.9262, 0.6936, 0.9609, 0.6932, 0.9621, 0.6333, 0.9271, 0.7486, 0.8774, 0.7464, 0.8678, 0.7465, 0.8678, 0.7488, 0.8774, 0.6291, 0.7859, 0.6251, 0.7882, 0.625, 0.7881, 0.629, 0.7859, 0.7464, 0.8678, 0.747, 0.8598, 0.7472, 0.8597, 0.7465, 0.8678, 0.7374, 0.7548, 0.7422, 0.7407, 0.7424, 0.7408, 0.7377, 0.7549, 0.7538, 0.9407, 0.7545, 0.933, 0.7546, 0.933, 0.754, 0.9407, 0.7051, 0.7202, 0.6986, 0.7275, 0.6985, 0.7273, 0.7049, 0.7201, 0.6986, 0.7275, 0.6869, 0.7401, 0.6867, 0.7399, 0.6985, 0.7273])
me_plano_002.materials.append(mat_materiais)
me_plano_002.use_remesh_fix_poles = True
me_plano_002.use_remesh_preserve_attributes = False
me_plano_002.use_mirror_vertex_groups = False
me_plano_002.update()

# ---- objects
ob_vazio = bpy.data.objects.new('Vazio', None)
ob_sun = bpy.data.objects.new('Sun', light_sun)
ob_c_mera = bpy.data.objects.new('Câmera', cam_c_mera)
ob_cubo = bpy.data.objects.new('Cubo', me_cubo)
ob_plano = bpy.data.objects.new('Plano', me_plano_002)

# ---- transforms, parenting, visibility, modifiers, constraints
ob_vazio.location = (1.332e-16, -0.2, 0.6)
ob_vazio.rotation_euler = (1.571, -0.0, 1.571)
ob_vazio.scale = (1.342, 1.342, 1.342)
ob_vazio.empty_display_type = 'IMAGE'
ob_vazio.empty_display_size = 4.709
ob_vazio.empty_image_offset = (-0.4957, -0.5016)
ob_vazio.lineart.crease_threshold = 0.0
ob_sun.location = (43.0, 0.0, 21.0)
ob_sun.lineart.crease_threshold = 0.0
ob_c_mera.location = (10.37, -1.946, 2.348)
ob_c_mera.rotation_euler = (1.382, 2.403e-07, 1.354)
ob_c_mera.scale = (1.497, 1.497, 1.497)
ob_c_mera.lineart.crease_threshold = 0.0
ob_cubo.location = (0.0, 0.0, 0.0)
ob_cubo.scale = (0.549, 0.549, 0.549)
ob_cubo.lineart.crease_threshold = 0.0
ob_plano.location = (-0.15, 0.0, 1.04)
ob_plano.rotation_euler = (-0.0, 1.571, 0.0)
ob_plano.scale = (0.3915, 0.4042, 0.4169)
ob_plano.lineart.crease_threshold = 0.0

# ---- collection membership
scene.collection.objects.link(ob_vazio)
col_collection.objects.link(ob_sun)
col_collection.objects.link(ob_c_mera)
col_collection.objects.link(ob_cubo)
col_collection.objects.link(ob_plano)

# ---- scene / render settings (as saved in the file)
scene.camera = ob_c_mera
scene.frame_start = 1; scene.frame_end = 250; scene.frame_set(1)
scene.render.engine = 'BLENDER_EEVEE_NEXT'
scene.cycles.use_denoising = False
scene.cycles.samples = 128
scene.cycles.sampling_pattern = 'TABULATED_SOBOL'
scene.cycles.use_adaptive_sampling = False
scene.cycles.use_light_tree = False
scene.view_settings.view_transform = 'Filmic'
bpy.context.view_layer.update()
